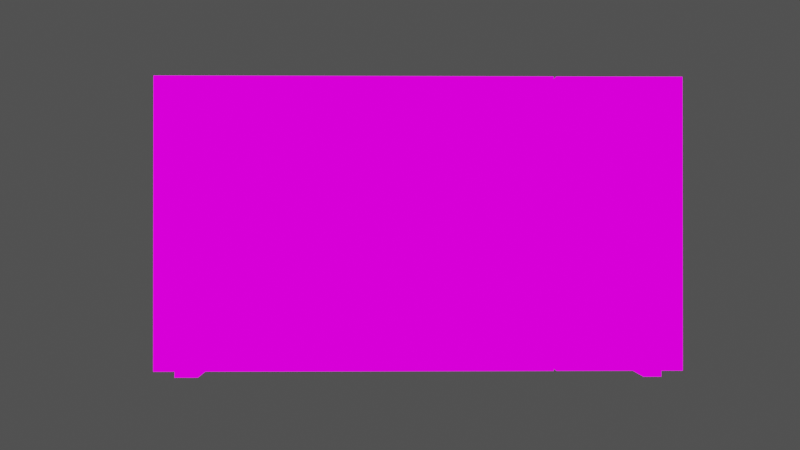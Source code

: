 # Source: microwave_cell.blend  (saved by Blender 2.90.8; exported with 4.5.12 LTS)
import bpy
from mathutils import Matrix  # noqa: F401  (used for matrix-valued properties, if any)

bpy.ops.wm.read_factory_settings(use_empty=True)
scene = bpy.context.scene
scene.name = 'Scene'

# ---- collections
col_collection = bpy.data.collections.new('Collection'); scene.collection.children.link(col_collection)

# ---- images (referenced by path relative to the original .blend; pixels are not part of the script)
import os
ASSET_DIR = os.environ.get("B2B_ASSET_DIR", "")  # directory of the original .blend (textures are referenced by path, not embedded)
HERE = os.path.dirname(os.path.abspath(__file__))  # packed textures are extracted next to this script under _unpacked/

def load_image(name, relpath, width, height, colorspace="sRGB"):
    """Load a texture the original file referenced (path relative to the .blend, or extracted next to this script)."""
    p = next((c for c in (os.path.join(HERE, relpath), os.path.join(ASSET_DIR, relpath)) if relpath and os.path.exists(c)), "")
    if p:
        img = bpy.data.images.load(p, check_existing=True)
        img.name = name
    else:  # same state as the original file: an image datablock whose file is absent (Cycles renders it pink)
        img = bpy.data.images.new(name, width, height)
        img.source = "FILE"
        img.filepath = "//" + (relpath or name)
    img.colorspace_settings.name = colorspace
    return img
img_cokelat_jpg_001 = load_image('cokelat.jpg.001', 'cokelat.jpg', 1024, 1024, 'sRGB')
img_kaca_jpg = load_image('kaca.jpg', 'kaca.jpg', 1024, 1024, 'sRGB')
img_coeklat_abu_jpg_001 = load_image('coeklat abu.jpg.001', 'coeklat abu.jpg', 1024, 1024, 'sRGB')

# ---- materials (node trees are filled in below, after node groups)
mat_material = bpy.data.materials.new('Material')
mat_material.alpha_threshold = 0.0
mat_material.use_transparent_shadow = False
mat_material.line_color = (0.0, 0.0, 0.0, 1.0)
mat_material_001 = bpy.data.materials.new('Material.001')
mat_material_001.use_transparent_shadow = False
mat_material_002 = bpy.data.materials.new('Material.002')
mat_material_002.use_transparent_shadow = False

# ---- material node trees
mat_material.use_nodes = True; mat_material.node_tree.nodes.clear()
_N = mat_material.node_tree.nodes; _L = mat_material.node_tree.links
n0 = _N.new('ShaderNodeBsdfPrincipled'); n0.name = 'Principled BSDF'; n0.location = (52, 324)
n0.distribution = 'GGX'
n0.subsurface_method = 'BURLEY'
n0.inputs[0].default_value = (0.1878, 0.1248, 0.09306, 1.0)
n0.inputs[2].default_value = 0.4
n0.inputs[3].default_value = 1.45
n0.inputs[27].default_value = (0.0, 0.0, 0.0, 1.0)
n0.inputs[28].default_value = 1.0
n1 = _N.new('ShaderNodeBsdfDiffuse'); n1.name = 'Diffuse BSDF'; n1.location = (364, 358)
n2 = _N.new('ShaderNodeMix'); n2.name = 'Mix.001'; n2.location = (1189, 470)
n2.data_type = 'RGBA'
n2.blend_type = 'ADD'
n2.inputs[0].default_value = 0.3067
n3 = _N.new('ShaderNodeOutputMaterial'); n3.name = 'Material Output'; n3.location = (1400, 329)
n4 = _N.new('ShaderNodeShaderToRGB'); n4.name = 'Shader to RGB'; n4.location = (554, 295)
n5 = _N.new('ShaderNodeValToRGB'); n5.name = 'ColorRamp'; n5.location = (750, 283)
n5.color_ramp.interpolation = 'CONSTANT'
while len(n5.color_ramp.elements) > 1: n5.color_ramp.elements.remove(n5.color_ramp.elements[-1])
n5.color_ramp.elements[0].position = 0.0; n5.color_ramp.elements[0].color = (0.09734, 0.09734, 0.09734, 1.0)
_e = n5.color_ramp.elements.new(0.1304); _e.color = (1.0, 1.0, 1.0, 1.0)
n6 = _N.new('ShaderNodeShaderToRGB'); n6.name = 'Shader to RGB.001'; n6.location = (681, -7)
n7 = _N.new('ShaderNodeMix'); n7.name = 'Mix'; n7.location = (958, 567)
n7.data_type = 'RGBA'
n7.blend_type = 'MULTIPLY'
n7.inputs[0].default_value = 0.4
n8 = _N.new('ShaderNodeBsdfAnisotropic'); n8.name = 'Glossy BSDF'; n8.location = (445, 69)
n8.distribution = 'GGX'
n8.inputs[0].default_value = (0.02369, 0.02369, 0.02369, 1.0)
n9 = _N.new('ShaderNodeValToRGB'); n9.name = 'ColorRamp.001'; n9.location = (877, -19)
n9.color_ramp.interpolation = 'CONSTANT'
while len(n9.color_ramp.elements) > 1: n9.color_ramp.elements.remove(n9.color_ramp.elements[-1])
n9.color_ramp.elements[0].position = 0.0; n9.color_ramp.elements[0].color = (0.0, 0.0, 0.0, 1.0)
_e = n9.color_ramp.elements.new(0.9891); _e.color = (1.0, 1.0, 1.0, 1.0)
n10 = _N.new('ShaderNodeTexImage'); n10.name = 'Image Texture'; n10.location = (566, 604)
n10.width = 222
n10.image = img_cokelat_jpg_001
_L.new(n10.outputs[0], n7.inputs[6])
_L.new(n7.outputs[2], n2.inputs[6])
_L.new(n1.outputs[0], n4.inputs[0])
_L.new(n4.outputs[0], n5.inputs[0])
_L.new(n2.outputs[2], n3.inputs[0])
_L.new(n5.outputs[0], n7.inputs[7])
_L.new(n6.outputs[0], n9.inputs[0])
_L.new(n8.outputs[0], n6.inputs[0])
_L.new(n9.outputs[0], n2.inputs[7])
n3.is_active_output = True
mat_material_001.use_nodes = True; mat_material_001.node_tree.nodes.clear()
_N = mat_material_001.node_tree.nodes; _L = mat_material_001.node_tree.links
n0 = _N.new('ShaderNodeBsdfPrincipled'); n0.name = 'Principled BSDF'; n0.location = (10, 300)
n0.distribution = 'GGX'
n0.subsurface_method = 'BURLEY'
n0.inputs[0].default_value = (0.2101, 0.6508, 0.8, 1.0)
n0.inputs[3].default_value = 1.45
n0.inputs[27].default_value = (0.0, 0.0, 0.0, 1.0)
n0.inputs[28].default_value = 1.0
n1 = _N.new('ShaderNodeBsdfDiffuse'); n1.name = 'Diffuse BSDF'; n1.location = (364, 358)
n2 = _N.new('ShaderNodeMix'); n2.name = 'Mix.001'; n2.location = (1189, 470)
n2.data_type = 'RGBA'
n2.blend_type = 'ADD'
n2.inputs[0].default_value = 0.3067
n3 = _N.new('ShaderNodeOutputMaterial'); n3.name = 'Material Output.001'; n3.location = (1400, 329)
n4 = _N.new('ShaderNodeShaderToRGB'); n4.name = 'Shader to RGB'; n4.location = (554, 295)
n5 = _N.new('ShaderNodeValToRGB'); n5.name = 'ColorRamp'; n5.location = (750, 283)
n5.color_ramp.interpolation = 'CONSTANT'
while len(n5.color_ramp.elements) > 1: n5.color_ramp.elements.remove(n5.color_ramp.elements[-1])
n5.color_ramp.elements[0].position = 0.0; n5.color_ramp.elements[0].color = (0.09734, 0.09734, 0.09734, 1.0)
_e = n5.color_ramp.elements.new(0.1304); _e.color = (1.0, 1.0, 1.0, 1.0)
n6 = _N.new('ShaderNodeShaderToRGB'); n6.name = 'Shader to RGB.001'; n6.location = (681, -7)
n7 = _N.new('ShaderNodeMix'); n7.name = 'Mix'; n7.location = (958, 567)
n7.data_type = 'RGBA'
n7.blend_type = 'MULTIPLY'
n7.inputs[0].default_value = 0.4
n8 = _N.new('ShaderNodeBsdfAnisotropic'); n8.name = 'Glossy BSDF'; n8.location = (445, 69)
n8.distribution = 'GGX'
n8.inputs[0].default_value = (0.523, 0.523, 0.523, 1.0)
n9 = _N.new('ShaderNodeValToRGB'); n9.name = 'ColorRamp.001'; n9.location = (877, -19)
n9.color_ramp.interpolation = 'CONSTANT'
while len(n9.color_ramp.elements) > 1: n9.color_ramp.elements.remove(n9.color_ramp.elements[-1])
n9.color_ramp.elements[0].position = 0.0; n9.color_ramp.elements[0].color = (0.0, 0.0, 0.0, 1.0)
_e = n9.color_ramp.elements.new(0.9891); _e.color = (1.0, 1.0, 1.0, 1.0)
n10 = _N.new('ShaderNodeTexImage'); n10.name = 'Image Texture'; n10.location = (566, 604)
n10.width = 222
n10.image = img_kaca_jpg
_L.new(n10.outputs[0], n7.inputs[6])
_L.new(n7.outputs[2], n2.inputs[6])
_L.new(n1.outputs[0], n4.inputs[0])
_L.new(n4.outputs[0], n5.inputs[0])
_L.new(n2.outputs[2], n3.inputs[0])
_L.new(n5.outputs[0], n7.inputs[7])
_L.new(n6.outputs[0], n9.inputs[0])
_L.new(n8.outputs[0], n6.inputs[0])
_L.new(n9.outputs[0], n2.inputs[7])
n3.is_active_output = True
mat_material_002.use_nodes = True; mat_material_002.node_tree.nodes.clear()
_N = mat_material_002.node_tree.nodes; _L = mat_material_002.node_tree.links
n0 = _N.new('ShaderNodeBsdfPrincipled'); n0.name = 'Principled BSDF'; n0.location = (10, 300)
n0.distribution = 'GGX'
n0.subsurface_method = 'BURLEY'
n0.inputs[0].default_value = (0.2747, 0.2423, 0.2159, 1.0)
n0.inputs[3].default_value = 1.45
n0.inputs[27].default_value = (0.0, 0.0, 0.0, 1.0)
n0.inputs[28].default_value = 1.0
n1 = _N.new('ShaderNodeBsdfDiffuse'); n1.name = 'Diffuse BSDF'; n1.location = (474, 409)
n2 = _N.new('ShaderNodeMix'); n2.name = 'Mix.001'; n2.location = (1298, 521)
n2.data_type = 'RGBA'
n2.blend_type = 'ADD'
n2.inputs[0].default_value = 0.3067
n3 = _N.new('ShaderNodeShaderToRGB'); n3.name = 'Shader to RGB'; n3.location = (663, 345)
n4 = _N.new('ShaderNodeValToRGB'); n4.name = 'ColorRamp'; n4.location = (860, 334)
n4.color_ramp.interpolation = 'CONSTANT'
while len(n4.color_ramp.elements) > 1: n4.color_ramp.elements.remove(n4.color_ramp.elements[-1])
n4.color_ramp.elements[0].position = 0.0; n4.color_ramp.elements[0].color = (0.09734, 0.09734, 0.09734, 1.0)
_e = n4.color_ramp.elements.new(0.1304); _e.color = (1.0, 1.0, 1.0, 1.0)
n5 = _N.new('ShaderNodeShaderToRGB'); n5.name = 'Shader to RGB.001'; n5.location = (790, 44)
n6 = _N.new('ShaderNodeMix'); n6.name = 'Mix'; n6.location = (1068, 617)
n6.data_type = 'RGBA'
n6.blend_type = 'MULTIPLY'
n6.inputs[0].default_value = 0.4
n7 = _N.new('ShaderNodeBsdfAnisotropic'); n7.name = 'Glossy BSDF'; n7.location = (555, 119)
n7.distribution = 'GGX'
n7.inputs[0].default_value = (0.02369, 0.02369, 0.02369, 1.0)
n8 = _N.new('ShaderNodeValToRGB'); n8.name = 'ColorRamp.001'; n8.location = (987, 32)
n8.color_ramp.interpolation = 'CONSTANT'
while len(n8.color_ramp.elements) > 1: n8.color_ramp.elements.remove(n8.color_ramp.elements[-1])
n8.color_ramp.elements[0].position = 0.0; n8.color_ramp.elements[0].color = (0.0, 0.0, 0.0, 1.0)
_e = n8.color_ramp.elements.new(0.9891); _e.color = (1.0, 1.0, 1.0, 1.0)
n9 = _N.new('ShaderNodeTexImage'); n9.name = 'Image Texture'; n9.location = (675, 655)
n9.width = 222
n9.image = img_coeklat_abu_jpg_001
n10 = _N.new('ShaderNodeOutputMaterial'); n10.name = 'Material Output'; n10.location = (300, 300)
n11 = _N.new('ShaderNodeOutputMaterial'); n11.name = 'Material Output.001'; n11.location = (1509, 380)
_L.new(n0.outputs[0], n10.inputs[0])
_L.new(n9.outputs[0], n6.inputs[6])
_L.new(n6.outputs[2], n2.inputs[6])
_L.new(n1.outputs[0], n3.inputs[0])
_L.new(n3.outputs[0], n4.inputs[0])
_L.new(n2.outputs[2], n11.inputs[0])
_L.new(n4.outputs[0], n6.inputs[7])
_L.new(n5.outputs[0], n8.inputs[0])
_L.new(n7.outputs[0], n5.inputs[0])
_L.new(n8.outputs[0], n2.inputs[7])
n11.is_active_output = True

# ---- world
world_world = bpy.data.worlds.new('World'); scene.world = world_world
world_world.use_nodes = True; world_world.node_tree.nodes.clear()
_N = world_world.node_tree.nodes; _L = world_world.node_tree.links
n0 = _N.new('ShaderNodeOutputWorld'); n0.name = 'World Output'; n0.location = (300, 300)
n1 = _N.new('ShaderNodeBackground'); n1.name = 'Background'; n1.location = (10, 300)
n1.inputs[0].default_value = (0.05088, 0.05088, 0.05088, 1.0)
_L.new(n1.outputs[0], n0.inputs[0])
n0.is_active_output = True
world_world.color = (0.05088, 0.05088, 0.05088)
world_world.use_sun_shadow = False
world_world.sun_shadow_jitter_overblur = 0.0

# ---- cameras
cam_camera = bpy.data.cameras.new('Camera')
cam_camera.clip_end = 100.0
cam_camera.ortho_scale = 7.314

# ---- lights
light_light = bpy.data.lights.new('Light', 'POINT')
light_light.transmission_factor = 0.0
light_light.energy = 1000.0
light_light.shadow_soft_size = 0.1
light_light.shadow_maximum_resolution = 0.006
light_light.use_absolute_resolution = True

# ---- meshes
me_cube = bpy.data.meshes.new('Cube')
me_cube.from_pydata([(1.34, 1.0, 1.0), (1.34, 1.0, -1.0), (1.34, -1.0, 1.0), (1.34, -1.0, -1.0), (-1.0, 1.0, 1.0), (-1.0, 1.0, -1.0), (-1.0, -1.0, 1.0), (-1.0, -1.0, -1.0), (1.34, 1.0, 0.7749), (-1.0, -1.0, 0.7749), (1.34, -1.0, 0.7749), (-1.0, 1.0, 0.7749), (1.34, 1.0, -0.7749), (1.34, -1.0, -0.7749), (-1.0, 1.0, -0.7749), (-1.0, -1.0, -0.7749), (-0.8305, 1.0, -1.0), (-0.8305, -1.0, 1.0), (-0.8305, -1.0, -1.0), (-0.8305, 1.0, 1.0), (-0.8305, 1.0, 0.7749), (-0.8305, -1.0, 0.7749), (-0.8305, -1.0, -0.7749), (-0.8305, 1.0, -0.7749), (0.6673, -1.0, -1.0), (0.6673, 1.0, 1.0), (0.6673, 1.0, 0.7749), (0.6673, 1.0, -0.7749), (0.6673, 1.0, -1.0), (0.6673, -1.0, 1.0), (0.6673, -1.0, 0.7749), (0.6673, -1.0, -0.7749), (0.6673, 0.8397, 0.7749), (-0.8305, 0.8397, 0.7749), (0.6673, 0.8397, -0.7749), (-0.8305, 0.8397, -0.7749), (0.7786, -1.0, -1.0), (0.7786, 1.0, 1.0), (0.7786, 1.0, 0.7749), (0.7786, 1.0, -0.7749), (0.7786, 1.0, -1.0), (0.7786, -1.0, 1.0), (0.7786, -1.0, 0.7749), (0.7786, -1.0, -0.7749), (1.34, -1.265, -0.7749), (1.34, -1.265, -1.0), (0.7786, -1.265, -1.0), (1.34, -1.265, 1.0), (1.34, -1.265, 0.7749), (0.7786, -1.265, 1.0), (0.7786, -1.265, 0.7749), (0.7786, -1.265, -0.7749), (1.285, -1.0, -1.0), (1.285, 1.0, 1.0), (1.285, 1.0, 0.7749), (1.285, 1.0, -0.7749), (1.285, 1.0, -1.0), (1.285, -1.0, 1.0), (1.285, -1.265, -1.0), (1.285, -1.265, 1.0), (1.285, -1.265, 0.7749), (1.285, -1.265, -0.7749), (1.203, 1.0, -1.0), (1.203, -1.0, 1.0), (1.203, -1.265, 1.0), (1.203, -1.265, 0.7749), (1.203, -1.265, -0.7749), (1.203, -1.0, -1.0), (1.203, 1.0, 1.0), (1.203, 1.0, 0.7749), (1.203, 1.0, -0.7749), (1.203, -1.265, -1.0), (-0.9364, 1.0, -1.0), (-0.9364, -1.0, 1.0), (-0.9364, -1.0, 0.7749), (-0.9364, -1.0, -0.7749), (-0.9364, -1.0, -1.0), (-0.9364, 1.0, 1.0), (-0.9364, 1.0, 0.7749), (-0.9364, 1.0, -0.7749), (-0.9364, -1.0, -1.073), (-0.8305, -1.0, -1.073), (-0.8305, 1.0, -1.073), (1.203, -1.0, -1.073), (1.285, -1.0, -1.073), (1.285, 1.0, -1.073), (1.203, 1.0, -1.073), (-0.9364, 1.0, -1.073)], [], [(77, 4, 6, 73), (74, 73, 6, 9), (9, 6, 4, 11), (56, 1, 3, 52), (8, 0, 2, 10), (54, 53, 0, 8), (55, 54, 8, 12), (12, 8, 10, 13), (15, 9, 11, 14), (75, 74, 9, 15), (76, 75, 15, 7), (7, 15, 14, 5), (1, 12, 13, 3), (56, 55, 12, 1), (72, 79, 23, 16), (24, 31, 22, 18), (21, 22, 35, 33), (79, 78, 20, 23), (78, 77, 19, 20), (62, 56, 85, 86), (30, 29, 17, 21), (25, 19, 17, 29), (37, 25, 29, 41), (42, 41, 29, 30), (43, 42, 30, 31), (36, 43, 31, 24), (16, 23, 27, 28), (23, 20, 26, 27), (20, 19, 25, 26), (16, 28, 24, 18), (34, 32, 33, 35), (22, 31, 34, 35), (31, 30, 32, 34), (30, 21, 33, 32), (13, 10, 48, 44), (43, 36, 46, 51), (41, 42, 50, 49), (68, 37, 41, 63), (28, 27, 39, 40), (27, 26, 38, 39), (26, 25, 37, 38), (28, 40, 36, 24), (71, 66, 51, 46), (66, 65, 50, 51), (65, 64, 49, 50), (52, 3, 45, 58), (3, 13, 44, 45), (42, 43, 51, 50), (63, 41, 49, 64), (10, 2, 47, 48), (2, 57, 59, 47), (67, 52, 58, 71), (48, 47, 59, 60), (44, 48, 60, 61), (45, 44, 61, 58), (0, 53, 57, 2), (62, 70, 55, 56), (70, 69, 54, 55), (69, 68, 53, 54), (52, 67, 83, 84), (40, 62, 67, 36), (38, 37, 68, 69), (39, 38, 69, 70), (40, 39, 70, 62), (36, 67, 71, 46), (57, 63, 64, 59), (60, 59, 64, 65), (61, 60, 65, 66), (58, 61, 66, 71), (53, 68, 63, 57), (5, 72, 76, 7), (11, 4, 77, 78), (14, 11, 78, 79), (5, 14, 79, 72), (18, 22, 75, 76), (22, 21, 74, 75), (21, 17, 73, 74), (19, 77, 73, 17), (87, 82, 81, 80), (86, 85, 84, 83), (72, 16, 82, 87), (18, 76, 80, 81), (16, 18, 81, 82), (67, 62, 86, 83), (56, 52, 84, 85), (76, 72, 87, 80)])
_uv = me_cube.uv_layers.new(name='UVMap')
_uv.uv.foreach_set('vector', [0.8671, 0.5, 0.875, 0.5, 0.875, 0.75, 0.8671, 0.75, 0.5969, 0.9921, 0.625, 0.9921, 0.625, 1.0, 0.5969, 1.0, 0.5969, 0.0, 0.625, 0.0, 0.625, 0.25, 0.5969, 0.25, 0.3682, 0.5, 0.375, 0.5, 0.375, 0.75, 0.3682, 0.75, 0.5969, 0.5, 0.625, 0.5, 0.625, 0.75, 0.5969, 0.75, 0.5969, 0.4932, 0.625, 0.4932, 0.625, 0.5, 0.5969, 0.5, 0.4031, 0.4932, 0.5969, 0.4932, 0.5969, 0.5, 0.4031, 0.5, 0.4031, 0.5, 0.5969, 0.5, 0.5969, 0.75, 0.4031, 0.75, 0.4031, 0.0, 0.5969, 0.0, 0.5969, 0.25, 0.4031, 0.25, 0.4031, 0.9921, 0.5969, 0.9921, 0.5969, 1.0, 0.4031, 1.0, 0.375, 0.9921, 0.4031, 0.9921, 0.4031, 1.0, 0.375, 1.0, 0.375, 0.0, 0.4031, 0.0, 0.4031, 0.25, 0.375, 0.25, 0.375, 0.5, 0.4031, 0.5, 0.4031, 0.75, 0.375, 0.75, 0.375, 0.4932, 0.4031, 0.4932, 0.4031, 0.5, 0.375, 0.5, 0.375, 0.2579, 0.4031, 0.2579, 0.4031, 0.2712, 0.375, 0.2712, 0.375, 0.834, 0.4031, 0.834, 0.4031, 0.9788, 0.375, 0.9788, 0.5969, 0.9788, 0.4031, 0.9788, 0.4031, 0.9788, 0.5969, 0.9788, 0.4031, 0.2579, 0.5969, 0.2579, 0.5969, 0.2712, 0.4031, 0.2712, 0.5969, 0.2579, 0.625, 0.2579, 0.625, 0.2712, 0.5969, 0.2712, 0.375, 0.4829, 0.375, 0.4932, 0.375, 0.4932, 0.375, 0.4829, 0.5969, 0.834, 0.625, 0.834, 0.625, 0.9788, 0.5969, 0.9788, 0.709, 0.5, 0.8538, 0.5, 0.8538, 0.75, 0.709, 0.75, 0.6951, 0.5, 0.709, 0.5, 0.709, 0.75, 0.6951, 0.75, 0.5969, 0.8201, 0.625, 0.8201, 0.625, 0.834, 0.5969, 0.834, 0.4031, 0.8201, 0.5969, 0.8201, 0.5969, 0.834, 0.4031, 0.834, 0.375, 0.8201, 0.4031, 0.8201, 0.4031, 0.834, 0.375, 0.834, 0.375, 0.2712, 0.4031, 0.2712, 0.4031, 0.416, 0.375, 0.416, 0.4031, 0.2712, 0.5969, 0.2712, 0.5969, 0.416, 0.4031, 0.416, 0.5969, 0.2712, 0.625, 0.2712, 0.625, 0.416, 0.5969, 0.416, 0.1462, 0.5, 0.291, 0.5, 0.291, 0.75, 0.1462, 0.75, 0.4031, 0.834, 0.5969, 0.834, 0.5969, 0.9788, 0.4031, 0.9788, 0.4031, 0.9788, 0.4031, 0.834, 0.4031, 0.834, 0.4031, 0.9788, 0.4031, 0.834, 0.5969, 0.834, 0.5969, 0.834, 0.4031, 0.834, 0.5969, 0.834, 0.5969, 0.9788, 0.5969, 0.9788, 0.5969, 0.834, 0.4031, 0.75, 0.5969, 0.75, 0.5969, 0.75, 0.4031, 0.75, 0.4031, 0.8201, 0.375, 0.8201, 0.375, 0.8201, 0.4031, 0.8201, 0.625, 0.8201, 0.5969, 0.8201, 0.5969, 0.8201, 0.625, 0.8201, 0.6421, 0.5, 0.6951, 0.5, 0.6951, 0.75, 0.6421, 0.75, 0.375, 0.416, 0.4031, 0.416, 0.4031, 0.4299, 0.375, 0.4299, 0.4031, 0.416, 0.5969, 0.416, 0.5969, 0.4299, 0.4031, 0.4299, 0.5969, 0.416, 0.625, 0.416, 0.625, 0.4299, 0.5969, 0.4299, 0.291, 0.5, 0.3049, 0.5, 0.3049, 0.75, 0.291, 0.75, 0.375, 0.7671, 0.4031, 0.7671, 0.4031, 0.8201, 0.375, 0.8201, 0.4031, 0.7671, 0.5969, 0.7671, 0.5969, 0.8201, 0.4031, 0.8201, 0.5969, 0.7671, 0.625, 0.7671, 0.625, 0.8201, 0.5969, 0.8201, 0.3682, 0.75, 0.375, 0.75, 0.375, 0.75, 0.3682, 0.75, 0.375, 0.75, 0.4031, 0.75, 0.4031, 0.75, 0.375, 0.75, 0.5969, 0.8201, 0.4031, 0.8201, 0.4031, 0.8201, 0.5969, 0.8201, 0.6421, 0.75, 0.6951, 0.75, 0.6951, 0.75, 0.6421, 0.75, 0.5969, 0.75, 0.625, 0.75, 0.625, 0.75, 0.5969, 0.75, 0.625, 0.75, 0.6318, 0.75, 0.6318, 0.75, 0.625, 0.75, 0.3579, 0.75, 0.3682, 0.75, 0.3682, 0.75, 0.3579, 0.75, 0.5969, 0.75, 0.625, 0.75, 0.625, 0.7568, 0.5969, 0.7568, 0.4031, 0.75, 0.5969, 0.75, 0.5969, 0.7568, 0.4031, 0.7568, 0.375, 0.75, 0.4031, 0.75, 0.4031, 0.7568, 0.375, 0.7568, 0.625, 0.5, 0.6318, 0.5, 0.6318, 0.75, 0.625, 0.75, 0.375, 0.4829, 0.4031, 0.4829, 0.4031, 0.4932, 0.375, 0.4932, 0.4031, 0.4829, 0.5969, 0.4829, 0.5969, 0.4932, 0.4031, 0.4932, 0.5969, 0.4829, 0.625, 0.4829, 0.625, 0.4932, 0.5969, 0.4932, 0.3682, 0.75, 0.3579, 0.75, 0.3579, 0.75, 0.3682, 0.75, 0.3049, 0.5, 0.3579, 0.5, 0.3579, 0.75, 0.3049, 0.75, 0.5969, 0.4299, 0.625, 0.4299, 0.625, 0.4829, 0.5969, 0.4829, 0.4031, 0.4299, 0.5969, 0.4299, 0.5969, 0.4829, 0.4031, 0.4829, 0.375, 0.4299, 0.4031, 0.4299, 0.4031, 0.4829, 0.375, 0.4829, 0.3049, 0.75, 0.3579, 0.75, 0.3579, 0.75, 0.3049, 0.75, 0.6318, 0.75, 0.6421, 0.75, 0.6421, 0.75, 0.6318, 0.75, 0.5969, 0.7568, 0.625, 0.7568, 0.625, 0.7671, 0.5969, 0.7671, 0.4031, 0.7568, 0.5969, 0.7568, 0.5969, 0.7671, 0.4031, 0.7671, 0.375, 0.7568, 0.4031, 0.7568, 0.4031, 0.7671, 0.375, 0.7671, 0.6318, 0.5, 0.6421, 0.5, 0.6421, 0.75, 0.6318, 0.75, 0.125, 0.5, 0.1329, 0.5, 0.1329, 0.75, 0.125, 0.75, 0.5969, 0.25, 0.625, 0.25, 0.625, 0.2579, 0.5969, 0.2579, 0.4031, 0.25, 0.5969, 0.25, 0.5969, 0.2579, 0.4031, 0.2579, 0.375, 0.25, 0.4031, 0.25, 0.4031, 0.2579, 0.375, 0.2579, 0.375, 0.9788, 0.4031, 0.9788, 0.4031, 0.9921, 0.375, 0.9921, 0.4031, 0.9788, 0.5969, 0.9788, 0.5969, 0.9921, 0.4031, 0.9921, 0.5969, 0.9788, 0.625, 0.9788, 0.625, 0.9921, 0.5969, 0.9921, 0.8538, 0.5, 0.8671, 0.5, 0.8671, 0.75, 0.8538, 0.75, 0.1329, 0.5, 0.1462, 0.5, 0.1462, 0.75, 0.1329, 0.75, 0.3579, 0.5, 0.3682, 0.5, 0.3682, 0.75, 0.3579, 0.75, 0.375, 0.2579, 0.375, 0.2712, 0.375, 0.2712, 0.375, 0.2579, 0.375, 0.9788, 0.375, 0.9921, 0.375, 0.9921, 0.375, 0.9788, 0.1462, 0.5, 0.1462, 0.75, 0.1462, 0.75, 0.1462, 0.5, 0.3579, 0.75, 0.3579, 0.5, 0.3579, 0.5, 0.3579, 0.75, 0.3682, 0.5, 0.3682, 0.75, 0.3682, 0.75, 0.3682, 0.5, 0.1329, 0.75, 0.1329, 0.5, 0.1329, 0.5, 0.1329, 0.75])
me_cube.materials.append(mat_material)
me_cube.use_remesh_preserve_volume = False
me_cube.use_remesh_preserve_attributes = False
me_cube.use_mirror_vertex_groups = False
me_cube.update()
me_cube_001 = bpy.data.meshes.new('Cube.001')
me_cube_001.from_pydata([(0.7664, 1.0, 1.0), (0.7664, 1.0, -1.0), (0.7664, -1.0, 1.0), (0.7664, -1.0, -1.0), (-1.0, 1.0, 1.0), (-1.0, 1.0, -1.0), (-1.0, -1.0, 1.0), (-1.0, -1.0, -1.0), (0.7664, 1.0, 0.7749), (-1.0, -1.0, 0.7749), (0.7664, -1.0, 0.7749), (-1.0, 1.0, 0.7749), (0.7664, 1.0, -0.7749), (0.7664, -1.0, -0.7749), (-1.0, 1.0, -0.7749), (-1.0, -1.0, -0.7749), (-0.8305, 1.0, -1.0), (-0.8305, -1.0, 1.0), (-0.8305, -1.0, -1.0), (-0.8305, 1.0, 1.0), (-0.8305, 1.0, 0.7749), (-0.8305, -1.0, 0.7749), (-0.8305, -1.0, -0.7749), (-0.8305, 1.0, -0.7749), (0.6673, -1.0, -1.0), (0.6673, 1.0, 1.0), (0.6673, 1.0, 0.7749), (0.6673, 1.0, -0.7749), (0.6673, 1.0, -1.0), (0.6673, -1.0, 1.0), (0.6673, -1.0, 0.7749), (0.6673, -1.0, -0.7749), (0.6673, -0.1185, 0.7749), (-0.8305, -0.1185, 0.7749), (0.6673, -0.1185, -0.7749), (-0.8305, -0.1185, -0.7749), (-0.8305, 0.2654, 0.7749), (-0.8305, 0.2654, -0.7749), (0.6673, 0.2654, 0.7749), (0.6673, 0.2654, -0.7749)], [], [(19, 4, 6, 17), (21, 17, 6, 9), (9, 6, 4, 11), (28, 1, 3, 24), (8, 0, 2, 10), (26, 25, 0, 8), (27, 26, 8, 12), (12, 8, 10, 13), (15, 9, 11, 14), (22, 21, 9, 15), (18, 22, 15, 7), (7, 15, 14, 5), (1, 12, 13, 3), (28, 27, 12, 1), (5, 14, 23, 16), (24, 31, 22, 18), (31, 30, 32, 34), (14, 11, 20, 23), (11, 4, 19, 20), (5, 16, 18, 7), (30, 29, 17, 21), (25, 19, 17, 29), (0, 25, 29, 2), (10, 2, 29, 30), (13, 10, 30, 31), (3, 13, 31, 24), (16, 23, 27, 28), (23, 20, 36, 37), (20, 19, 25, 26), (16, 28, 24, 18), (34, 32, 33, 35), (30, 21, 33, 32), (21, 22, 35, 33), (22, 31, 34, 35), (37, 36, 38, 39), (20, 26, 38, 36), (26, 27, 39, 38), (27, 23, 37, 39)])
me_cube_001.polygons.foreach_set('material_index', [0, 0, 0, 0, 0, 0, 0, 0, 0, 0, 0, 0, 0, 0, 0, 0, 0, 0, 0, 0, 0, 0, 0, 0, 0, 0, 0, 0, 0, 0, 1, 0, 0, 0, 0, 0, 0, 0])
_uv = me_cube_001.uv_layers.new(name='UVMap')
_uv.uv.foreach_set('vector', [0.8538, 0.5, 0.875, 0.5, 0.875, 0.75, 0.8538, 0.75, 0.5969, 0.9788, 0.625, 0.9788, 0.625, 1.0, 0.5969, 1.0, 0.5969, 0.0, 0.625, 0.0, 0.625, 0.25, 0.5969, 0.25, 0.291, 0.5, 0.375, 0.5, 0.375, 0.75, 0.291, 0.75, 0.5969, 0.5, 0.625, 0.5, 0.625, 0.75, 0.5969, 0.75, 0.5969, 0.416, 0.625, 0.416, 0.625, 0.5, 0.5969, 0.5, 0.4031, 0.416, 0.5969, 0.416, 0.5969, 0.5, 0.4031, 0.5, 0.4031, 0.5, 0.5969, 0.5, 0.5969, 0.75, 0.4031, 0.75, 0.4031, 0.0, 0.5969, 0.0, 0.5969, 0.25, 0.4031, 0.25, 0.4031, 0.9788, 0.5969, 0.9788, 0.5969, 1.0, 0.4031, 1.0, 0.375, 0.9788, 0.4031, 0.9788, 0.4031, 1.0, 0.375, 1.0, 0.375, 0.0, 0.4031, 0.0, 0.4031, 0.25, 0.375, 0.25, 0.375, 0.5, 0.4031, 0.5, 0.4031, 0.75, 0.375, 0.75, 0.375, 0.416, 0.4031, 0.416, 0.4031, 0.5, 0.375, 0.5, 0.375, 0.25, 0.4031, 0.25, 0.4031, 0.2712, 0.375, 0.2712, 0.375, 0.834, 0.4031, 0.834, 0.4031, 0.9788, 0.375, 0.9788, 0.4031, 0.834, 0.5969, 0.834, 0.5969, 0.834, 0.4031, 0.834, 0.4031, 0.25, 0.5969, 0.25, 0.5969, 0.2712, 0.4031, 0.2712, 0.5969, 0.25, 0.625, 0.25, 0.625, 0.2712, 0.5969, 0.2712, 0.125, 0.5, 0.1462, 0.5, 0.1462, 0.75, 0.125, 0.75, 0.5969, 0.834, 0.625, 0.834, 0.625, 0.9788, 0.5969, 0.9788, 0.709, 0.5, 0.8538, 0.5, 0.8538, 0.75, 0.709, 0.75, 0.625, 0.5, 0.709, 0.5, 0.709, 0.75, 0.625, 0.75, 0.5969, 0.75, 0.625, 0.75, 0.625, 0.834, 0.5969, 0.834, 0.4031, 0.75, 0.5969, 0.75, 0.5969, 0.834, 0.4031, 0.834, 0.375, 0.75, 0.4031, 0.75, 0.4031, 0.834, 0.375, 0.834, 0.375, 0.2712, 0.4031, 0.2712, 0.4031, 0.416, 0.375, 0.416, 0.4031, 0.2712, 0.5969, 0.2712, 0.5969, 0.2712, 0.4031, 0.2712, 0.5969, 0.2712, 0.625, 0.2712, 0.625, 0.416, 0.5969, 0.416, 0.1462, 0.5, 0.291, 0.5, 0.291, 0.75, 0.1462, 0.75, 0.4031, 0.834, 0.5969, 0.834, 0.5969, 0.9788, 0.4031, 0.9788, 0.5969, 0.834, 0.5969, 0.9788, 0.5969, 0.9788, 0.5969, 0.834, 0.5969, 0.9788, 0.4031, 0.9788, 0.4031, 0.9788, 0.5969, 0.9788, 0.4031, 0.9788, 0.4031, 0.834, 0.4031, 0.834, 0.4031, 0.9788, 0.4031, 0.2712, 0.5969, 0.2712, 0.5969, 0.416, 0.4031, 0.416, 0.5969, 0.2712, 0.5969, 0.416, 0.5969, 0.416, 0.5969, 0.2712, 0.5969, 0.416, 0.4031, 0.416, 0.4031, 0.416, 0.5969, 0.416, 0.4031, 0.416, 0.4031, 0.2712, 0.4031, 0.2712, 0.4031, 0.416])
me_cube_001.materials.append(mat_material)
me_cube_001.materials.append(mat_material_001)
me_cube_001.use_remesh_preserve_volume = False
me_cube_001.use_remesh_preserve_attributes = False
me_cube_001.use_mirror_vertex_groups = False
me_cube_001.update()
me_cylinder = bpy.data.meshes.new('Cylinder')
me_cylinder.from_pydata([(0.0, 1.0, -1.0), (0.0, 1.0, 1.0), (0.1951, 0.9808, -1.0), (0.1951, 0.9808, 1.0), (0.3827, 0.9239, -1.0), (0.3827, 0.9239, 1.0), (0.5556, 0.8315, -1.0), (0.5556, 0.8315, 1.0), (0.7071, 0.7071, -1.0), (0.7071, 0.7071, 1.0), (0.8315, 0.5556, -1.0), (0.8315, 0.5556, 1.0), (0.9239, 0.3827, -1.0), (0.9239, 0.3827, 1.0), (0.9808, 0.1951, -1.0), (0.9808, 0.1951, 1.0), (1.0, 7.55e-08, -1.0), (1.0, 7.55e-08, 1.0), (0.9808, -0.1951, -1.0), (0.9808, -0.1951, 1.0), (0.9239, -0.3827, -1.0), (0.9239, -0.3827, 1.0), (0.8315, -0.5556, -1.0), (0.8315, -0.5556, 1.0), (0.7071, -0.7071, -1.0), (0.7071, -0.7071, 1.0), (0.5556, -0.8315, -1.0), (0.5556, -0.8315, 1.0), (0.3827, -0.9239, -1.0), (0.3827, -0.9239, 1.0), (0.1951, -0.9808, -1.0), (0.1951, -0.9808, 1.0), (-3.258e-07, -1.0, -1.0), (-3.258e-07, -1.0, 1.0), (-0.1951, -0.9808, -1.0), (-0.1951, -0.9808, 1.0), (-0.3827, -0.9239, -1.0), (-0.3827, -0.9239, 1.0), (-0.5556, -0.8315, -1.0), (-0.5556, -0.8315, 1.0), (-0.7071, -0.7071, -1.0), (-0.7071, -0.7071, 1.0), (-0.8315, -0.5556, -1.0), (-0.8315, -0.5556, 1.0), (-0.9239, -0.3827, -1.0), (-0.9239, -0.3827, 1.0), (-0.9808, -0.1951, -1.0), (-0.9808, -0.1951, 1.0), (-1.0, 9.656e-07, -1.0), (-1.0, 9.656e-07, 1.0), (-0.9808, 0.1951, -1.0), (-0.9808, 0.1951, 1.0), (-0.9239, 0.3827, -1.0), (-0.9239, 0.3827, 1.0), (-0.8315, 0.5556, -1.0), (-0.8315, 0.5556, 1.0), (-0.7071, 0.7071, -1.0), (-0.7071, 0.7071, 1.0), (-0.5556, 0.8315, -1.0), (-0.5556, 0.8315, 1.0), (-0.3827, 0.9239, -1.0), (-0.3827, 0.9239, 1.0), (-0.1951, 0.9808, -1.0), (-0.1951, 0.9808, 1.0), (0.0, 1.0, 0.7797), (0.1951, 0.9808, 0.7797), (0.3827, 0.9239, 0.7797), (0.5556, 0.8315, 0.7797), (0.7071, 0.7071, 0.7797), (0.8315, 0.5556, 0.7797), (0.9239, 0.3827, 0.7797), (0.9808, 0.1951, 0.7797), (1.0, 7.55e-08, 0.7797), (0.9808, -0.1951, 0.7797), (0.9239, -0.3827, 0.7797), (0.8315, -0.5556, 0.7797), (0.7071, -0.7071, 0.7797), (0.5556, -0.8315, 0.7797), (0.3827, -0.9239, 0.7797), (0.1951, -0.9808, 0.7797), (-3.258e-07, -1.0, 0.7797), (-0.1951, -0.9808, 0.7797), (-0.3827, -0.9239, 0.7797), (-0.5556, -0.8315, 0.7797), (-0.7071, -0.7071, 0.7797), (-0.8315, -0.5556, 0.7797), (-0.9239, -0.3827, 0.7797), (-0.9808, -0.1951, 0.7797), (-1.0, 9.656e-07, 0.7797), (-0.9808, 0.1951, 0.7797), (-0.9239, 0.3827, 0.7797), (-0.8315, 0.5556, 0.7797), (-0.7071, 0.7071, 0.7797), (-0.5556, 0.8315, 0.7797), (-0.3827, 0.9239, 0.7797), (-0.1951, 0.9808, 0.7797), (0.1951, 0.9808, -0.7482), (0.3827, 0.9239, -0.7482), (0.5556, 0.8315, -0.7482), (0.7071, 0.7071, -0.7482), (0.8315, 0.5556, -0.7482), (0.9239, 0.3827, -0.7482), (0.9808, 0.1951, -0.7482), (1.0, 7.55e-08, -0.7482), (0.9808, -0.1951, -0.7482), (0.9239, -0.3827, -0.7482), (0.8315, -0.5556, -0.7482), (0.7071, -0.7071, -0.7482), (0.5556, -0.8315, -0.7482), (0.3827, -0.9239, -0.7482), (0.1951, -0.9808, -0.7482), (-3.258e-07, -1.0, -0.7482), (-0.1951, -0.9808, -0.7482), (-0.3827, -0.9239, -0.7482), (-0.5556, -0.8315, -0.7482), (-0.7071, -0.7071, -0.7482), (-0.8315, -0.5556, -0.7482), (-0.9239, -0.3827, -0.7482), (-0.9808, -0.1951, -0.7482), (-1.0, 9.656e-07, -0.7482), (-0.9808, 0.1951, -0.7482), (-0.9239, 0.3827, -0.7482), (-0.8315, 0.5556, -0.7482), (-0.7071, 0.7071, -0.7482), (-0.5556, 0.8315, -0.7482), (-0.3827, 0.9239, -0.7482), (-0.1951, 0.9808, -0.7482), (0.0, 1.0, -0.7482)], [], [(64, 1, 3, 65), (65, 3, 5, 66), (66, 5, 7, 67), (67, 7, 9, 68), (68, 9, 11, 69), (69, 11, 13, 70), (70, 13, 15, 71), (71, 15, 17, 72), (72, 17, 19, 73), (73, 19, 21, 74), (74, 21, 23, 75), (75, 23, 25, 76), (76, 25, 27, 77), (77, 27, 29, 78), (78, 29, 31, 79), (79, 31, 33, 80), (80, 33, 35, 81), (81, 35, 37, 82), (82, 37, 39, 83), (83, 39, 41, 84), (84, 41, 43, 85), (85, 43, 45, 86), (86, 45, 47, 87), (87, 47, 49, 88), (88, 49, 51, 89), (89, 51, 53, 90), (90, 53, 55, 91), (91, 55, 57, 92), (92, 57, 59, 93), (93, 59, 61, 94), (3, 1, 63, 61, 59, 57, 55, 53, 51, 49, 47, 45, 43, 41, 39, 37, 35, 33, 31, 29, 27, 25, 23, 21, 19, 17, 15, 13, 11, 9, 7, 5), (94, 61, 63, 95), (95, 63, 1, 64), (0, 2, 4, 6, 8, 10, 12, 14, 16, 18, 20, 22, 24, 26, 28, 30, 32, 34, 36, 38, 40, 42, 44, 46, 48, 50, 52, 54, 56, 58, 60, 62), (126, 95, 64, 127), (125, 94, 95, 126), (124, 93, 94, 125), (123, 92, 93, 124), (122, 91, 92, 123), (121, 90, 91, 122), (120, 89, 90, 121), (119, 88, 89, 120), (118, 87, 88, 119), (117, 86, 87, 118), (116, 85, 86, 117), (115, 84, 85, 116), (114, 83, 84, 115), (113, 82, 83, 114), (112, 81, 82, 113), (111, 80, 81, 112), (110, 79, 80, 111), (109, 78, 79, 110), (108, 77, 78, 109), (107, 76, 77, 108), (106, 75, 76, 107), (105, 74, 75, 106), (104, 73, 74, 105), (103, 72, 73, 104), (102, 71, 72, 103), (101, 70, 71, 102), (100, 69, 70, 101), (99, 68, 69, 100), (98, 67, 68, 99), (97, 66, 67, 98), (96, 65, 66, 97), (127, 64, 65, 96), (0, 127, 96, 2), (2, 96, 97, 4), (4, 97, 98, 6), (6, 98, 99, 8), (8, 99, 100, 10), (10, 100, 101, 12), (12, 101, 102, 14), (14, 102, 103, 16), (16, 103, 104, 18), (18, 104, 105, 20), (20, 105, 106, 22), (22, 106, 107, 24), (24, 107, 108, 26), (26, 108, 109, 28), (28, 109, 110, 30), (30, 110, 111, 32), (32, 111, 112, 34), (34, 112, 113, 36), (36, 113, 114, 38), (38, 114, 115, 40), (40, 115, 116, 42), (42, 116, 117, 44), (44, 117, 118, 46), (46, 118, 119, 48), (48, 119, 120, 50), (50, 120, 121, 52), (52, 121, 122, 54), (54, 122, 123, 56), (56, 123, 124, 58), (58, 124, 125, 60), (60, 125, 126, 62), (62, 126, 127, 0)])
me_cylinder.polygons.foreach_set('use_smooth', [True] * 98)
_uv = me_cylinder.uv_layers.new(name='UVMap')
_uv.uv.foreach_set('vector', [1.0, 0.9449, 1.0, 1.0, 0.9688, 1.0, 0.9688, 0.9449, 0.9688, 0.9449, 0.9688, 1.0, 0.9375, 1.0, 0.9375, 0.9449, 0.9375, 0.9449, 0.9375, 1.0, 0.9062, 1.0, 0.9062, 0.9449, 0.9062, 0.9449, 0.9062, 1.0, 0.875, 1.0, 0.875, 0.9449, 0.875, 0.9449, 0.875, 1.0, 0.8438, 1.0, 0.8438, 0.9449, 0.8438, 0.9449, 0.8438, 1.0, 0.8125, 1.0, 0.8125, 0.9449, 0.8125, 0.9449, 0.8125, 1.0, 0.7812, 1.0, 0.7813, 0.9449, 0.7813, 0.9449, 0.7812, 1.0, 0.75, 1.0, 0.75, 0.9449, 0.75, 0.9449, 0.75, 1.0, 0.7188, 1.0, 0.7188, 0.9449, 0.7188, 0.9449, 0.7188, 1.0, 0.6875, 1.0, 0.6875, 0.9449, 0.6875, 0.9449, 0.6875, 1.0, 0.6562, 1.0, 0.6562, 0.9449, 0.6562, 0.9449, 0.6562, 1.0, 0.625, 1.0, 0.625, 0.9449, 0.625, 0.9449, 0.625, 1.0, 0.5938, 1.0, 0.5938, 0.9449, 0.5938, 0.9449, 0.5938, 1.0, 0.5625, 1.0, 0.5625, 0.9449, 0.5625, 0.9449, 0.5625, 1.0, 0.5312, 1.0, 0.5312, 0.9449, 0.5312, 0.9449, 0.5312, 1.0, 0.5, 1.0, 0.5, 0.9449, 0.5, 0.9449, 0.5, 1.0, 0.4688, 1.0, 0.4687, 0.9449, 0.4687, 0.9449, 0.4688, 1.0, 0.4375, 1.0, 0.4375, 0.9449, 0.4375, 0.9449, 0.4375, 1.0, 0.4062, 1.0, 0.4062, 0.9449, 0.4062, 0.9449, 0.4062, 1.0, 0.375, 1.0, 0.375, 0.9449, 0.375, 0.9449, 0.375, 1.0, 0.3438, 1.0, 0.3438, 0.9449, 0.3438, 0.9449, 0.3438, 1.0, 0.3125, 1.0, 0.3125, 0.9449, 0.3125, 0.9449, 0.3125, 1.0, 0.2812, 1.0, 0.2812, 0.9449, 0.2812, 0.9449, 0.2812, 1.0, 0.25, 1.0, 0.25, 0.9449, 0.25, 0.9449, 0.25, 1.0, 0.2188, 1.0, 0.2188, 0.9449, 0.2188, 0.9449, 0.2188, 1.0, 0.1875, 1.0, 0.1875, 0.9449, 0.1875, 0.9449, 0.1875, 1.0, 0.1562, 1.0, 0.1562, 0.9449, 0.1562, 0.9449, 0.1562, 1.0, 0.125, 1.0, 0.125, 0.9449, 0.125, 0.9449, 0.125, 1.0, 0.09375, 1.0, 0.09375, 0.9449, 0.09375, 0.9449, 0.09375, 1.0, 0.0625, 1.0, 0.0625, 0.9449, 0.2968, 0.4854, 0.25, 0.49, 0.2032, 0.4854, 0.1582, 0.4717, 0.1167, 0.4496, 0.08029, 0.4197, 0.05045, 0.3833, 0.02827, 0.3418, 0.01461, 0.2968, 0.01, 0.25, 0.01461, 0.2032, 0.02827, 0.1582, 0.05045, 0.1167, 0.08029, 0.08029, 0.1167, 0.05045, 0.1582, 0.02827, 0.2032, 0.01461, 0.25, 0.01, 0.2968, 0.01461, 0.3418, 0.02827, 0.3833, 0.05045, 0.4197, 0.08029, 0.4496, 0.1167, 0.4717, 0.1582, 0.4854, 0.2032, 0.49, 0.25, 0.4854, 0.2968, 0.4717, 0.3418, 0.4496, 0.3833, 0.4197, 0.4197, 0.3833, 0.4496, 0.3418, 0.4717, 0.0625, 0.9449, 0.0625, 1.0, 0.03125, 1.0, 0.03125, 0.9449, 0.03125, 0.9449, 0.03125, 1.0, 0.0, 1.0, 0.0, 0.9449, 0.75, 0.49, 0.7968, 0.4854, 0.8418, 0.4717, 0.8833, 0.4496, 0.9197, 0.4197, 0.9496, 0.3833, 0.9717, 0.3418, 0.9854, 0.2968, 0.99, 0.25, 0.9854, 0.2032, 0.9717, 0.1582, 0.9496, 0.1167, 0.9197, 0.08029, 0.8833, 0.05045, 0.8418, 0.02827, 0.7968, 0.01461, 0.75, 0.01, 0.7032, 0.01461, 0.6582, 0.02827, 0.6167, 0.05045, 0.5803, 0.08029, 0.5504, 0.1167, 0.5283, 0.1582, 0.5146, 0.2032, 0.51, 0.25, 0.5146, 0.2968, 0.5283, 0.3418, 0.5504, 0.3833, 0.5803, 0.4197, 0.6167, 0.4496, 0.6582, 0.4717, 0.7032, 0.4854, 0.03125, 0.563, 0.03125, 0.9449, 0.0, 0.9449, 0.0, 0.563, 0.0625, 0.563, 0.0625, 0.9449, 0.03125, 0.9449, 0.03125, 0.563, 0.09375, 0.563, 0.09375, 0.9449, 0.0625, 0.9449, 0.0625, 0.563, 0.125, 0.563, 0.125, 0.9449, 0.09375, 0.9449, 0.09375, 0.563, 0.1562, 0.563, 0.1562, 0.9449, 0.125, 0.9449, 0.125, 0.563, 0.1875, 0.563, 0.1875, 0.9449, 0.1562, 0.9449, 0.1562, 0.563, 0.2188, 0.563, 0.2188, 0.9449, 0.1875, 0.9449, 0.1875, 0.563, 0.25, 0.563, 0.25, 0.9449, 0.2188, 0.9449, 0.2188, 0.563, 0.2812, 0.563, 0.2812, 0.9449, 0.25, 0.9449, 0.25, 0.563, 0.3125, 0.563, 0.3125, 0.9449, 0.2812, 0.9449, 0.2812, 0.563, 0.3438, 0.563, 0.3438, 0.9449, 0.3125, 0.9449, 0.3125, 0.563, 0.375, 0.563, 0.375, 0.9449, 0.3438, 0.9449, 0.3438, 0.563, 0.4062, 0.563, 0.4062, 0.9449, 0.375, 0.9449, 0.375, 0.563, 0.4375, 0.563, 0.4375, 0.9449, 0.4062, 0.9449, 0.4062, 0.563, 0.4688, 0.563, 0.4687, 0.9449, 0.4375, 0.9449, 0.4375, 0.563, 0.5, 0.563, 0.5, 0.9449, 0.4687, 0.9449, 0.4688, 0.563, 0.5312, 0.563, 0.5312, 0.9449, 0.5, 0.9449, 0.5, 0.563, 0.5625, 0.563, 0.5625, 0.9449, 0.5312, 0.9449, 0.5312, 0.563, 0.5938, 0.563, 0.5938, 0.9449, 0.5625, 0.9449, 0.5625, 0.563, 0.625, 0.563, 0.625, 0.9449, 0.5938, 0.9449, 0.5938, 0.563, 0.6562, 0.563, 0.6562, 0.9449, 0.625, 0.9449, 0.625, 0.563, 0.6875, 0.563, 0.6875, 0.9449, 0.6562, 0.9449, 0.6562, 0.563, 0.7188, 0.563, 0.7188, 0.9449, 0.6875, 0.9449, 0.6875, 0.563, 0.75, 0.563, 0.75, 0.9449, 0.7188, 0.9449, 0.7188, 0.563, 0.7812, 0.563, 0.7813, 0.9449, 0.75, 0.9449, 0.75, 0.563, 0.8125, 0.563, 0.8125, 0.9449, 0.7813, 0.9449, 0.7812, 0.563, 0.8438, 0.563, 0.8438, 0.9449, 0.8125, 0.9449, 0.8125, 0.563, 0.875, 0.563, 0.875, 0.9449, 0.8438, 0.9449, 0.8438, 0.563, 0.9062, 0.563, 0.9062, 0.9449, 0.875, 0.9449, 0.875, 0.563, 0.9375, 0.563, 0.9375, 0.9449, 0.9062, 0.9449, 0.9062, 0.563, 0.9688, 0.563, 0.9688, 0.9449, 0.9375, 0.9449, 0.9375, 0.563, 1.0, 0.563, 1.0, 0.9449, 0.9688, 0.9449, 0.9688, 0.563, 1.0, 0.5, 1.0, 0.563, 0.9688, 0.563, 0.9688, 0.5, 0.9688, 0.5, 0.9688, 0.563, 0.9375, 0.563, 0.9375, 0.5, 0.9375, 0.5, 0.9375, 0.563, 0.9062, 0.563, 0.9062, 0.5, 0.9062, 0.5, 0.9062, 0.563, 0.875, 0.563, 0.875, 0.5, 0.875, 0.5, 0.875, 0.563, 0.8438, 0.563, 0.8438, 0.5, 0.8438, 0.5, 0.8438, 0.563, 0.8125, 0.563, 0.8125, 0.5, 0.8125, 0.5, 0.8125, 0.563, 0.7812, 0.563, 0.7812, 0.5, 0.7812, 0.5, 0.7812, 0.563, 0.75, 0.563, 0.75, 0.5, 0.75, 0.5, 0.75, 0.563, 0.7188, 0.563, 0.7188, 0.5, 0.7188, 0.5, 0.7188, 0.563, 0.6875, 0.563, 0.6875, 0.5, 0.6875, 0.5, 0.6875, 0.563, 0.6562, 0.563, 0.6562, 0.5, 0.6562, 0.5, 0.6562, 0.563, 0.625, 0.563, 0.625, 0.5, 0.625, 0.5, 0.625, 0.563, 0.5938, 0.563, 0.5938, 0.5, 0.5938, 0.5, 0.5938, 0.563, 0.5625, 0.563, 0.5625, 0.5, 0.5625, 0.5, 0.5625, 0.563, 0.5312, 0.563, 0.5312, 0.5, 0.5312, 0.5, 0.5312, 0.563, 0.5, 0.563, 0.5, 0.5, 0.5, 0.5, 0.5, 0.563, 0.4688, 0.563, 0.4688, 0.5, 0.4688, 0.5, 0.4688, 0.563, 0.4375, 0.563, 0.4375, 0.5, 0.4375, 0.5, 0.4375, 0.563, 0.4062, 0.563, 0.4062, 0.5, 0.4062, 0.5, 0.4062, 0.563, 0.375, 0.563, 0.375, 0.5, 0.375, 0.5, 0.375, 0.563, 0.3438, 0.563, 0.3438, 0.5, 0.3438, 0.5, 0.3438, 0.563, 0.3125, 0.563, 0.3125, 0.5, 0.3125, 0.5, 0.3125, 0.563, 0.2812, 0.563, 0.2812, 0.5, 0.2812, 0.5, 0.2812, 0.563, 0.25, 0.563, 0.25, 0.5, 0.25, 0.5, 0.25, 0.563, 0.2188, 0.563, 0.2188, 0.5, 0.2188, 0.5, 0.2188, 0.563, 0.1875, 0.563, 0.1875, 0.5, 0.1875, 0.5, 0.1875, 0.563, 0.1562, 0.563, 0.1562, 0.5, 0.1562, 0.5, 0.1562, 0.563, 0.125, 0.563, 0.125, 0.5, 0.125, 0.5, 0.125, 0.563, 0.09375, 0.563, 0.09375, 0.5, 0.09375, 0.5, 0.09375, 0.563, 0.0625, 0.563, 0.0625, 0.5, 0.0625, 0.5, 0.0625, 0.563, 0.03125, 0.563, 0.03125, 0.5, 0.03125, 0.5, 0.03125, 0.563, 0.0, 0.563, 0.0, 0.5])
me_cylinder.materials.append(mat_material_002)
me_cylinder.use_remesh_fix_poles = True
me_cylinder.use_remesh_preserve_attributes = False
me_cylinder.use_mirror_vertex_groups = False
me_cylinder.update()
me_cylinder_001 = bpy.data.meshes.new('Cylinder.001')
me_cylinder_001.from_pydata([(0.0, 1.0, -1.0), (0.0, 1.0, 1.0), (0.1951, 0.9808, -1.0), (0.1951, 0.9808, 1.0), (0.3827, 0.9239, -1.0), (0.3827, 0.9239, 1.0), (0.5556, 0.8315, -1.0), (0.5556, 0.8315, 1.0), (0.7071, 0.7071, -1.0), (0.7071, 0.7071, 1.0), (0.8315, 0.5556, -1.0), (0.8315, 0.5556, 1.0), (0.9239, 0.3827, -1.0), (0.9239, 0.3827, 1.0), (0.9808, 0.1951, -1.0), (0.9808, 0.1951, 1.0), (1.0, 7.55e-08, -1.0), (1.0, 7.55e-08, 1.0), (0.9808, -0.1951, -1.0), (0.9808, -0.1951, 1.0), (0.9239, -0.3827, -1.0), (0.9239, -0.3827, 1.0), (0.8315, -0.5556, -1.0), (0.8315, -0.5556, 1.0), (0.7071, -0.7071, -1.0), (0.7071, -0.7071, 1.0), (0.5556, -0.8315, -1.0), (0.5556, -0.8315, 1.0), (0.3827, -0.9239, -1.0), (0.3827, -0.9239, 1.0), (0.1951, -0.9808, -1.0), (0.1951, -0.9808, 1.0), (-3.258e-07, -1.0, -1.0), (-3.258e-07, -1.0, 1.0), (-0.1951, -0.9808, -1.0), (-0.1951, -0.9808, 1.0), (-0.3827, -0.9239, -1.0), (-0.3827, -0.9239, 1.0), (-0.5556, -0.8315, -1.0), (-0.5556, -0.8315, 1.0), (-0.7071, -0.7071, -1.0), (-0.7071, -0.7071, 1.0), (-0.8315, -0.5556, -1.0), (-0.8315, -0.5556, 1.0), (-0.9239, -0.3827, -1.0), (-0.9239, -0.3827, 1.0), (-0.9808, -0.1951, -1.0), (-0.9808, -0.1951, 1.0), (-1.0, 9.656e-07, -1.0), (-1.0, 9.656e-07, 1.0), (-0.9808, 0.1951, -1.0), (-0.9808, 0.1951, 1.0), (-0.9239, 0.3827, -1.0), (-0.9239, 0.3827, 1.0), (-0.8315, 0.5556, -1.0), (-0.8315, 0.5556, 1.0), (-0.7071, 0.7071, -1.0), (-0.7071, 0.7071, 1.0), (-0.5556, 0.8315, -1.0), (-0.5556, 0.8315, 1.0), (-0.3827, 0.9239, -1.0), (-0.3827, 0.9239, 1.0), (-0.1951, 0.9808, -1.0), (-0.1951, 0.9808, 1.0), (0.0, 1.0, 0.8592), (0.1951, 0.9808, 0.8592), (0.3827, 0.9239, 0.8592), (0.5556, 0.8315, 0.8592), (0.7071, 0.7071, 0.8592), (0.8315, 0.5556, 0.8592), (0.9239, 0.3827, 0.8592), (0.9808, 0.1951, 0.8592), (1.0, 7.55e-08, 0.8592), (0.9808, -0.1951, 0.8592), (0.9239, -0.3827, 0.8592), (0.8315, -0.5556, 0.8592), (0.7071, -0.7071, 0.8592), (0.5556, -0.8315, 0.8592), (0.3827, -0.9239, 0.8592), (0.1951, -0.9808, 0.8592), (-3.258e-07, -1.0, 0.8592), (-0.1951, -0.9808, 0.8592), (-0.3827, -0.9239, 0.8592), (-0.5556, -0.8315, 0.8592), (-0.7071, -0.7071, 0.8592), (-0.8315, -0.5556, 0.8592), (-0.9239, -0.3827, 0.8592), (-0.9808, -0.1951, 0.8592), (-1.0, 9.656e-07, 0.8592), (-0.9808, 0.1951, 0.8592), (-0.9239, 0.3827, 0.8592), (-0.8315, 0.5556, 0.8592), (-0.7071, 0.7071, 0.8592), (-0.5556, 0.8315, 0.8592), (-0.3827, 0.9239, 0.8592), (-0.1951, 0.9808, 0.8592), (0.1951, 0.9808, -0.6197), (0.3827, 0.9239, -0.6197), (0.5556, 0.8315, -0.6197), (0.7071, 0.7071, -0.6197), (0.8315, 0.5556, -0.6197), (0.9239, 0.3827, -0.6197), (0.9808, 0.1951, -0.6197), (1.0, 7.55e-08, -0.6197), (0.9808, -0.1951, -0.6197), (0.9239, -0.3827, -0.6197), (0.8315, -0.5556, -0.6197), (0.7071, -0.7071, -0.6197), (0.5556, -0.8315, -0.6197), (0.3827, -0.9239, -0.6197), (0.1951, -0.9808, -0.6197), (-3.258e-07, -1.0, -0.6197), (-0.1951, -0.9808, -0.6197), (-0.3827, -0.9239, -0.6197), (-0.5556, -0.8315, -0.6197), (-0.7071, -0.7071, -0.6197), (-0.8315, -0.5556, -0.6197), (-0.9239, -0.3827, -0.6197), (-0.9808, -0.1951, -0.6197), (-1.0, 9.656e-07, -0.6197), (-0.9808, 0.1951, -0.6197), (-0.9239, 0.3827, -0.6197), (-0.8315, 0.5556, -0.6197), (-0.7071, 0.7071, -0.6197), (-0.5556, 0.8315, -0.6197), (-0.3827, 0.9239, -0.6197), (-0.1951, 0.9808, -0.6197), (0.0, 1.0, -0.6197)], [], [(64, 1, 3, 65), (65, 3, 5, 66), (66, 5, 7, 67), (67, 7, 9, 68), (68, 9, 11, 69), (69, 11, 13, 70), (70, 13, 15, 71), (71, 15, 17, 72), (72, 17, 19, 73), (73, 19, 21, 74), (74, 21, 23, 75), (75, 23, 25, 76), (76, 25, 27, 77), (77, 27, 29, 78), (78, 29, 31, 79), (79, 31, 33, 80), (80, 33, 35, 81), (81, 35, 37, 82), (82, 37, 39, 83), (83, 39, 41, 84), (84, 41, 43, 85), (85, 43, 45, 86), (86, 45, 47, 87), (87, 47, 49, 88), (88, 49, 51, 89), (89, 51, 53, 90), (90, 53, 55, 91), (91, 55, 57, 92), (92, 57, 59, 93), (93, 59, 61, 94), (3, 1, 63, 61, 59, 57, 55, 53, 51, 49, 47, 45, 43, 41, 39, 37, 35, 33, 31, 29, 27, 25, 23, 21, 19, 17, 15, 13, 11, 9, 7, 5), (94, 61, 63, 95), (95, 63, 1, 64), (0, 2, 4, 6, 8, 10, 12, 14, 16, 18, 20, 22, 24, 26, 28, 30, 32, 34, 36, 38, 40, 42, 44, 46, 48, 50, 52, 54, 56, 58, 60, 62), (126, 95, 64, 127), (125, 94, 95, 126), (124, 93, 94, 125), (123, 92, 93, 124), (122, 91, 92, 123), (121, 90, 91, 122), (120, 89, 90, 121), (119, 88, 89, 120), (118, 87, 88, 119), (117, 86, 87, 118), (116, 85, 86, 117), (115, 84, 85, 116), (114, 83, 84, 115), (113, 82, 83, 114), (112, 81, 82, 113), (111, 80, 81, 112), (110, 79, 80, 111), (109, 78, 79, 110), (108, 77, 78, 109), (107, 76, 77, 108), (106, 75, 76, 107), (105, 74, 75, 106), (104, 73, 74, 105), (103, 72, 73, 104), (102, 71, 72, 103), (101, 70, 71, 102), (100, 69, 70, 101), (99, 68, 69, 100), (98, 67, 68, 99), (97, 66, 67, 98), (96, 65, 66, 97), (127, 64, 65, 96), (0, 127, 96, 2), (2, 96, 97, 4), (4, 97, 98, 6), (6, 98, 99, 8), (8, 99, 100, 10), (10, 100, 101, 12), (12, 101, 102, 14), (14, 102, 103, 16), (16, 103, 104, 18), (18, 104, 105, 20), (20, 105, 106, 22), (22, 106, 107, 24), (24, 107, 108, 26), (26, 108, 109, 28), (28, 109, 110, 30), (30, 110, 111, 32), (32, 111, 112, 34), (34, 112, 113, 36), (36, 113, 114, 38), (38, 114, 115, 40), (40, 115, 116, 42), (42, 116, 117, 44), (44, 117, 118, 46), (46, 118, 119, 48), (48, 119, 120, 50), (50, 120, 121, 52), (52, 121, 122, 54), (54, 122, 123, 56), (56, 123, 124, 58), (58, 124, 125, 60), (60, 125, 126, 62), (62, 126, 127, 0)])
me_cylinder_001.polygons.foreach_set('use_smooth', [True] * 98)
_uv = me_cylinder_001.uv_layers.new(name='UVMap')
_uv.uv.foreach_set('vector', [1.0, 0.9648, 1.0, 1.0, 0.9688, 1.0, 0.9688, 0.9648, 0.9688, 0.9648, 0.9688, 1.0, 0.9375, 1.0, 0.9375, 0.9648, 0.9375, 0.9648, 0.9375, 1.0, 0.9062, 1.0, 0.9062, 0.9648, 0.9062, 0.9648, 0.9062, 1.0, 0.875, 1.0, 0.875, 0.9648, 0.875, 0.9648, 0.875, 1.0, 0.8438, 1.0, 0.8438, 0.9648, 0.8438, 0.9648, 0.8438, 1.0, 0.8125, 1.0, 0.8125, 0.9648, 0.8125, 0.9648, 0.8125, 1.0, 0.7812, 1.0, 0.7813, 0.9648, 0.7813, 0.9648, 0.7812, 1.0, 0.75, 1.0, 0.75, 0.9648, 0.75, 0.9648, 0.75, 1.0, 0.7188, 1.0, 0.7188, 0.9648, 0.7188, 0.9648, 0.7188, 1.0, 0.6875, 1.0, 0.6875, 0.9648, 0.6875, 0.9648, 0.6875, 1.0, 0.6562, 1.0, 0.6562, 0.9648, 0.6562, 0.9648, 0.6562, 1.0, 0.625, 1.0, 0.625, 0.9648, 0.625, 0.9648, 0.625, 1.0, 0.5938, 1.0, 0.5938, 0.9648, 0.5938, 0.9648, 0.5938, 1.0, 0.5625, 1.0, 0.5625, 0.9648, 0.5625, 0.9648, 0.5625, 1.0, 0.5312, 1.0, 0.5312, 0.9648, 0.5312, 0.9648, 0.5312, 1.0, 0.5, 1.0, 0.5, 0.9648, 0.5, 0.9648, 0.5, 1.0, 0.4688, 1.0, 0.4688, 0.9648, 0.4688, 0.9648, 0.4688, 1.0, 0.4375, 1.0, 0.4375, 0.9648, 0.4375, 0.9648, 0.4375, 1.0, 0.4062, 1.0, 0.4062, 0.9648, 0.4062, 0.9648, 0.4062, 1.0, 0.375, 1.0, 0.375, 0.9648, 0.375, 0.9648, 0.375, 1.0, 0.3438, 1.0, 0.3438, 0.9648, 0.3438, 0.9648, 0.3438, 1.0, 0.3125, 1.0, 0.3125, 0.9648, 0.3125, 0.9648, 0.3125, 1.0, 0.2812, 1.0, 0.2812, 0.9648, 0.2812, 0.9648, 0.2812, 1.0, 0.25, 1.0, 0.25, 0.9648, 0.25, 0.9648, 0.25, 1.0, 0.2188, 1.0, 0.2188, 0.9648, 0.2188, 0.9648, 0.2188, 1.0, 0.1875, 1.0, 0.1875, 0.9648, 0.1875, 0.9648, 0.1875, 1.0, 0.1562, 1.0, 0.1562, 0.9648, 0.1562, 0.9648, 0.1562, 1.0, 0.125, 1.0, 0.125, 0.9648, 0.125, 0.9648, 0.125, 1.0, 0.09375, 1.0, 0.09375, 0.9648, 0.09375, 0.9648, 0.09375, 1.0, 0.0625, 1.0, 0.0625, 0.9648, 0.2968, 0.4854, 0.25, 0.49, 0.2032, 0.4854, 0.1582, 0.4717, 0.1167, 0.4496, 0.08029, 0.4197, 0.05045, 0.3833, 0.02827, 0.3418, 0.01461, 0.2968, 0.01, 0.25, 0.01461, 0.2032, 0.02827, 0.1582, 0.05045, 0.1167, 0.08029, 0.08029, 0.1167, 0.05045, 0.1582, 0.02827, 0.2032, 0.01461, 0.25, 0.01, 0.2968, 0.01461, 0.3418, 0.02827, 0.3833, 0.05045, 0.4197, 0.08029, 0.4496, 0.1167, 0.4717, 0.1582, 0.4854, 0.2032, 0.49, 0.25, 0.4854, 0.2968, 0.4717, 0.3418, 0.4496, 0.3833, 0.4197, 0.4197, 0.3833, 0.4496, 0.3418, 0.4717, 0.0625, 0.9648, 0.0625, 1.0, 0.03125, 1.0, 0.03125, 0.9648, 0.03125, 0.9648, 0.03125, 1.0, 0.0, 1.0, 0.0, 0.9648, 0.75, 0.49, 0.7968, 0.4854, 0.8418, 0.4717, 0.8833, 0.4496, 0.9197, 0.4197, 0.9496, 0.3833, 0.9717, 0.3418, 0.9854, 0.2968, 0.99, 0.25, 0.9854, 0.2032, 0.9717, 0.1582, 0.9496, 0.1167, 0.9197, 0.08029, 0.8833, 0.05045, 0.8418, 0.02827, 0.7968, 0.01461, 0.75, 0.01, 0.7032, 0.01461, 0.6582, 0.02827, 0.6167, 0.05045, 0.5803, 0.08029, 0.5504, 0.1167, 0.5283, 0.1582, 0.5146, 0.2032, 0.51, 0.25, 0.5146, 0.2968, 0.5283, 0.3418, 0.5504, 0.3833, 0.5803, 0.4197, 0.6167, 0.4496, 0.6582, 0.4717, 0.7032, 0.4854, 0.03125, 0.5951, 0.03125, 0.9648, 0.0, 0.9648, 0.0, 0.5951, 0.0625, 0.5951, 0.0625, 0.9648, 0.03125, 0.9648, 0.03125, 0.5951, 0.09375, 0.5951, 0.09375, 0.9648, 0.0625, 0.9648, 0.0625, 0.5951, 0.125, 0.5951, 0.125, 0.9648, 0.09375, 0.9648, 0.09375, 0.5951, 0.1562, 0.5951, 0.1562, 0.9648, 0.125, 0.9648, 0.125, 0.5951, 0.1875, 0.5951, 0.1875, 0.9648, 0.1562, 0.9648, 0.1562, 0.5951, 0.2188, 0.5951, 0.2188, 0.9648, 0.1875, 0.9648, 0.1875, 0.5951, 0.25, 0.5951, 0.25, 0.9648, 0.2188, 0.9648, 0.2188, 0.5951, 0.2812, 0.5951, 0.2812, 0.9648, 0.25, 0.9648, 0.25, 0.5951, 0.3125, 0.5951, 0.3125, 0.9648, 0.2812, 0.9648, 0.2812, 0.5951, 0.3438, 0.5951, 0.3438, 0.9648, 0.3125, 0.9648, 0.3125, 0.5951, 0.375, 0.5951, 0.375, 0.9648, 0.3438, 0.9648, 0.3438, 0.5951, 0.4062, 0.5951, 0.4062, 0.9648, 0.375, 0.9648, 0.375, 0.5951, 0.4375, 0.5951, 0.4375, 0.9648, 0.4062, 0.9648, 0.4062, 0.5951, 0.4688, 0.5951, 0.4688, 0.9648, 0.4375, 0.9648, 0.4375, 0.5951, 0.5, 0.5951, 0.5, 0.9648, 0.4688, 0.9648, 0.4688, 0.5951, 0.5312, 0.5951, 0.5312, 0.9648, 0.5, 0.9648, 0.5, 0.5951, 0.5625, 0.5951, 0.5625, 0.9648, 0.5312, 0.9648, 0.5312, 0.5951, 0.5938, 0.5951, 0.5938, 0.9648, 0.5625, 0.9648, 0.5625, 0.5951, 0.625, 0.5951, 0.625, 0.9648, 0.5938, 0.9648, 0.5938, 0.5951, 0.6562, 0.5951, 0.6562, 0.9648, 0.625, 0.9648, 0.625, 0.5951, 0.6875, 0.5951, 0.6875, 0.9648, 0.6562, 0.9648, 0.6562, 0.5951, 0.7187, 0.5951, 0.7188, 0.9648, 0.6875, 0.9648, 0.6875, 0.5951, 0.75, 0.5951, 0.75, 0.9648, 0.7188, 0.9648, 0.7187, 0.5951, 0.7812, 0.5951, 0.7813, 0.9648, 0.75, 0.9648, 0.75, 0.5951, 0.8125, 0.5951, 0.8125, 0.9648, 0.7813, 0.9648, 0.7812, 0.5951, 0.8438, 0.5951, 0.8438, 0.9648, 0.8125, 0.9648, 0.8125, 0.5951, 0.875, 0.5951, 0.875, 0.9648, 0.8438, 0.9648, 0.8438, 0.5951, 0.9062, 0.5951, 0.9062, 0.9648, 0.875, 0.9648, 0.875, 0.5951, 0.9375, 0.5951, 0.9375, 0.9648, 0.9062, 0.9648, 0.9062, 0.5951, 0.9688, 0.5951, 0.9688, 0.9648, 0.9375, 0.9648, 0.9375, 0.5951, 1.0, 0.5951, 1.0, 0.9648, 0.9688, 0.9648, 0.9688, 0.5951, 1.0, 0.5, 1.0, 0.5951, 0.9688, 0.5951, 0.9688, 0.5, 0.9688, 0.5, 0.9688, 0.5951, 0.9375, 0.5951, 0.9375, 0.5, 0.9375, 0.5, 0.9375, 0.5951, 0.9062, 0.5951, 0.9062, 0.5, 0.9062, 0.5, 0.9062, 0.5951, 0.875, 0.5951, 0.875, 0.5, 0.875, 0.5, 0.875, 0.5951, 0.8438, 0.5951, 0.8438, 0.5, 0.8438, 0.5, 0.8438, 0.5951, 0.8125, 0.5951, 0.8125, 0.5, 0.8125, 0.5, 0.8125, 0.5951, 0.7812, 0.5951, 0.7812, 0.5, 0.7812, 0.5, 0.7812, 0.5951, 0.75, 0.5951, 0.75, 0.5, 0.75, 0.5, 0.75, 0.5951, 0.7187, 0.5951, 0.7188, 0.5, 0.7188, 0.5, 0.7187, 0.5951, 0.6875, 0.5951, 0.6875, 0.5, 0.6875, 0.5, 0.6875, 0.5951, 0.6562, 0.5951, 0.6562, 0.5, 0.6562, 0.5, 0.6562, 0.5951, 0.625, 0.5951, 0.625, 0.5, 0.625, 0.5, 0.625, 0.5951, 0.5938, 0.5951, 0.5938, 0.5, 0.5938, 0.5, 0.5938, 0.5951, 0.5625, 0.5951, 0.5625, 0.5, 0.5625, 0.5, 0.5625, 0.5951, 0.5312, 0.5951, 0.5312, 0.5, 0.5312, 0.5, 0.5312, 0.5951, 0.5, 0.5951, 0.5, 0.5, 0.5, 0.5, 0.5, 0.5951, 0.4688, 0.5951, 0.4688, 0.5, 0.4688, 0.5, 0.4688, 0.5951, 0.4375, 0.5951, 0.4375, 0.5, 0.4375, 0.5, 0.4375, 0.5951, 0.4062, 0.5951, 0.4062, 0.5, 0.4062, 0.5, 0.4062, 0.5951, 0.375, 0.5951, 0.375, 0.5, 0.375, 0.5, 0.375, 0.5951, 0.3438, 0.5951, 0.3438, 0.5, 0.3438, 0.5, 0.3438, 0.5951, 0.3125, 0.5951, 0.3125, 0.5, 0.3125, 0.5, 0.3125, 0.5951, 0.2812, 0.5951, 0.2812, 0.5, 0.2812, 0.5, 0.2812, 0.5951, 0.25, 0.5951, 0.25, 0.5, 0.25, 0.5, 0.25, 0.5951, 0.2188, 0.5951, 0.2188, 0.5, 0.2188, 0.5, 0.2188, 0.5951, 0.1875, 0.5951, 0.1875, 0.5, 0.1875, 0.5, 0.1875, 0.5951, 0.1562, 0.5951, 0.1562, 0.5, 0.1562, 0.5, 0.1562, 0.5951, 0.125, 0.5951, 0.125, 0.5, 0.125, 0.5, 0.125, 0.5951, 0.09375, 0.5951, 0.09375, 0.5, 0.09375, 0.5, 0.09375, 0.5951, 0.0625, 0.5951, 0.0625, 0.5, 0.0625, 0.5, 0.0625, 0.5951, 0.03125, 0.5951, 0.03125, 0.5, 0.03125, 0.5, 0.03125, 0.5951, 0.0, 0.5951, 0.0, 0.5])
me_cylinder_001.materials.append(mat_material_002)
me_cylinder_001.use_remesh_fix_poles = True
me_cylinder_001.use_remesh_preserve_attributes = False
me_cylinder_001.use_mirror_vertex_groups = False
me_cylinder_001.update()
me_cylinder_002 = bpy.data.meshes.new('Cylinder.002')
me_cylinder_002.from_pydata([(0.0, 1.0, -1.0), (0.0, 1.0, 1.0), (0.1951, 0.9808, -1.0), (0.1951, 0.9808, 1.0), (0.3827, 0.9239, -1.0), (0.3827, 0.9239, 1.0), (0.5556, 0.8315, -1.0), (0.5556, 0.8315, 1.0), (0.7071, 0.7071, -1.0), (0.7071, 0.7071, 1.0), (0.8315, 0.5556, -1.0), (0.8315, 0.5556, 1.0), (0.9239, 0.3827, -1.0), (0.9239, 0.3827, 1.0), (0.9808, 0.1951, -1.0), (0.9808, 0.1951, 1.0), (1.0, 7.55e-08, -1.0), (1.0, 7.55e-08, 1.0), (0.9808, -0.1951, -1.0), (0.9808, -0.1951, 1.0), (0.9239, -0.3827, -1.0), (0.9239, -0.3827, 1.0), (0.8315, -0.5556, -1.0), (0.8315, -0.5556, 1.0), (0.7071, -0.7071, -1.0), (0.7071, -0.7071, 1.0), (0.5556, -0.8315, -1.0), (0.5556, -0.8315, 1.0), (0.3827, -0.9239, -1.0), (0.3827, -0.9239, 1.0), (0.1951, -0.9808, -1.0), (0.1951, -0.9808, 1.0), (-3.258e-07, -1.0, -1.0), (-3.258e-07, -1.0, 1.0), (-0.1951, -0.9808, -1.0), (-0.1951, -0.9808, 1.0), (-0.3827, -0.9239, -1.0), (-0.3827, -0.9239, 1.0), (-0.5556, -0.8315, -1.0), (-0.5556, -0.8315, 1.0), (-0.7071, -0.7071, -1.0), (-0.7071, -0.7071, 1.0), (-0.8315, -0.5556, -1.0), (-0.8315, -0.5556, 1.0), (-0.9239, -0.3827, -1.0), (-0.9239, -0.3827, 1.0), (-0.9808, -0.1951, -1.0), (-0.9808, -0.1951, 1.0), (-1.0, 9.656e-07, -1.0), (-1.0, 9.656e-07, 1.0), (-0.9808, 0.1951, -1.0), (-0.9808, 0.1951, 1.0), (-0.9239, 0.3827, -1.0), (-0.9239, 0.3827, 1.0), (-0.8315, 0.5556, -1.0), (-0.8315, 0.5556, 1.0), (-0.7071, 0.7071, -1.0), (-0.7071, 0.7071, 1.0), (-0.5556, 0.8315, -1.0), (-0.5556, 0.8315, 1.0), (-0.3827, 0.9239, -1.0), (-0.3827, 0.9239, 1.0), (-0.1951, 0.9808, -1.0), (-0.1951, 0.9808, 1.0), (0.0, 1.0, 0.8451), (0.1951, 0.9808, 0.8451), (0.3827, 0.9239, 0.8451), (0.5556, 0.8315, 0.8451), (0.7071, 0.7071, 0.8451), (0.8315, 0.5556, 0.8451), (0.9239, 0.3827, 0.8451), (0.9808, 0.1951, 0.8451), (1.0, 7.55e-08, 0.8451), (0.9808, -0.1951, 0.8451), (0.9239, -0.3827, 0.8451), (0.8315, -0.5556, 0.8451), (0.7071, -0.7071, 0.8451), (0.5556, -0.8315, 0.8451), (0.3827, -0.9239, 0.8451), (0.1951, -0.9808, 0.8451), (-3.258e-07, -1.0, 0.8451), (-0.1951, -0.9808, 0.8451), (-0.3827, -0.9239, 0.8451), (-0.5556, -0.8315, 0.8451), (-0.7071, -0.7071, 0.8451), (-0.8315, -0.5556, 0.8451), (-0.9239, -0.3827, 0.8451), (-0.9808, -0.1951, 0.8451), (-1.0, 9.656e-07, 0.8451), (-0.9808, 0.1951, 0.8451), (-0.9239, 0.3827, 0.8451), (-0.8315, 0.5556, 0.8451), (-0.7071, 0.7071, 0.8451), (-0.5556, 0.8315, 0.8451), (-0.3827, 0.9239, 0.8451), (-0.1951, 0.9808, 0.8451), (0.1951, 0.9808, -0.5527), (0.3827, 0.9239, -0.5527), (0.5556, 0.8315, -0.5527), (0.7071, 0.7071, -0.5527), (0.8315, 0.5556, -0.5527), (0.9239, 0.3827, -0.5527), (0.9808, 0.1951, -0.5527), (1.0, 7.55e-08, -0.5527), (0.9808, -0.1951, -0.5527), (0.9239, -0.3827, -0.5527), (0.8315, -0.5556, -0.5527), (0.7071, -0.7071, -0.5527), (0.5556, -0.8315, -0.5527), (0.3827, -0.9239, -0.5527), (0.1951, -0.9808, -0.5527), (-3.258e-07, -1.0, -0.5527), (-0.1951, -0.9808, -0.5527), (-0.3827, -0.9239, -0.5527), (-0.5556, -0.8315, -0.5527), (-0.7071, -0.7071, -0.5527), (-0.8315, -0.5556, -0.5527), (-0.9239, -0.3827, -0.5527), (-0.9808, -0.1951, -0.5527), (-1.0, 9.656e-07, -0.5527), (-0.9808, 0.1951, -0.5527), (-0.9239, 0.3827, -0.5527), (-0.8315, 0.5556, -0.5527), (-0.7071, 0.7071, -0.5527), (-0.5556, 0.8315, -0.5527), (-0.3827, 0.9239, -0.5527), (-0.1951, 0.9808, -0.5527), (0.0, 1.0, -0.5527)], [], [(64, 1, 3, 65), (65, 3, 5, 66), (66, 5, 7, 67), (67, 7, 9, 68), (68, 9, 11, 69), (69, 11, 13, 70), (70, 13, 15, 71), (71, 15, 17, 72), (72, 17, 19, 73), (73, 19, 21, 74), (74, 21, 23, 75), (75, 23, 25, 76), (76, 25, 27, 77), (77, 27, 29, 78), (78, 29, 31, 79), (79, 31, 33, 80), (80, 33, 35, 81), (81, 35, 37, 82), (82, 37, 39, 83), (83, 39, 41, 84), (84, 41, 43, 85), (85, 43, 45, 86), (86, 45, 47, 87), (87, 47, 49, 88), (88, 49, 51, 89), (89, 51, 53, 90), (90, 53, 55, 91), (91, 55, 57, 92), (92, 57, 59, 93), (93, 59, 61, 94), (3, 1, 63, 61, 59, 57, 55, 53, 51, 49, 47, 45, 43, 41, 39, 37, 35, 33, 31, 29, 27, 25, 23, 21, 19, 17, 15, 13, 11, 9, 7, 5), (94, 61, 63, 95), (95, 63, 1, 64), (0, 2, 4, 6, 8, 10, 12, 14, 16, 18, 20, 22, 24, 26, 28, 30, 32, 34, 36, 38, 40, 42, 44, 46, 48, 50, 52, 54, 56, 58, 60, 62), (126, 95, 64, 127), (125, 94, 95, 126), (124, 93, 94, 125), (123, 92, 93, 124), (122, 91, 92, 123), (121, 90, 91, 122), (120, 89, 90, 121), (119, 88, 89, 120), (118, 87, 88, 119), (117, 86, 87, 118), (116, 85, 86, 117), (115, 84, 85, 116), (114, 83, 84, 115), (113, 82, 83, 114), (112, 81, 82, 113), (111, 80, 81, 112), (110, 79, 80, 111), (109, 78, 79, 110), (108, 77, 78, 109), (107, 76, 77, 108), (106, 75, 76, 107), (105, 74, 75, 106), (104, 73, 74, 105), (103, 72, 73, 104), (102, 71, 72, 103), (101, 70, 71, 102), (100, 69, 70, 101), (99, 68, 69, 100), (98, 67, 68, 99), (97, 66, 67, 98), (96, 65, 66, 97), (127, 64, 65, 96), (0, 127, 96, 2), (2, 96, 97, 4), (4, 97, 98, 6), (6, 98, 99, 8), (8, 99, 100, 10), (10, 100, 101, 12), (12, 101, 102, 14), (14, 102, 103, 16), (16, 103, 104, 18), (18, 104, 105, 20), (20, 105, 106, 22), (22, 106, 107, 24), (24, 107, 108, 26), (26, 108, 109, 28), (28, 109, 110, 30), (30, 110, 111, 32), (32, 111, 112, 34), (34, 112, 113, 36), (36, 113, 114, 38), (38, 114, 115, 40), (40, 115, 116, 42), (42, 116, 117, 44), (44, 117, 118, 46), (46, 118, 119, 48), (48, 119, 120, 50), (50, 120, 121, 52), (52, 121, 122, 54), (54, 122, 123, 56), (56, 123, 124, 58), (58, 124, 125, 60), (60, 125, 126, 62), (62, 126, 127, 0)])
me_cylinder_002.polygons.foreach_set('use_smooth', [True] * 98)
_uv = me_cylinder_002.uv_layers.new(name='UVMap')
_uv.uv.foreach_set('vector', [1.0, 0.9613, 1.0, 1.0, 0.9688, 1.0, 0.9688, 0.9613, 0.9688, 0.9613, 0.9688, 1.0, 0.9375, 1.0, 0.9375, 0.9613, 0.9375, 0.9613, 0.9375, 1.0, 0.9062, 1.0, 0.9062, 0.9613, 0.9062, 0.9613, 0.9062, 1.0, 0.875, 1.0, 0.875, 0.9613, 0.875, 0.9613, 0.875, 1.0, 0.8438, 1.0, 0.8438, 0.9613, 0.8438, 0.9613, 0.8438, 1.0, 0.8125, 1.0, 0.8125, 0.9613, 0.8125, 0.9613, 0.8125, 1.0, 0.7812, 1.0, 0.7812, 0.9613, 0.7812, 0.9613, 0.7812, 1.0, 0.75, 1.0, 0.75, 0.9613, 0.75, 0.9613, 0.75, 1.0, 0.7188, 1.0, 0.7187, 0.9613, 0.7187, 0.9613, 0.7188, 1.0, 0.6875, 1.0, 0.6875, 0.9613, 0.6875, 0.9613, 0.6875, 1.0, 0.6562, 1.0, 0.6562, 0.9613, 0.6562, 0.9613, 0.6562, 1.0, 0.625, 1.0, 0.625, 0.9613, 0.625, 0.9613, 0.625, 1.0, 0.5938, 1.0, 0.5938, 0.9613, 0.5938, 0.9613, 0.5938, 1.0, 0.5625, 1.0, 0.5625, 0.9613, 0.5625, 0.9613, 0.5625, 1.0, 0.5312, 1.0, 0.5312, 0.9613, 0.5312, 0.9613, 0.5312, 1.0, 0.5, 1.0, 0.5, 0.9613, 0.5, 0.9613, 0.5, 1.0, 0.4688, 1.0, 0.4687, 0.9613, 0.4687, 0.9613, 0.4688, 1.0, 0.4375, 1.0, 0.4375, 0.9613, 0.4375, 0.9613, 0.4375, 1.0, 0.4062, 1.0, 0.4062, 0.9613, 0.4062, 0.9613, 0.4062, 1.0, 0.375, 1.0, 0.375, 0.9613, 0.375, 0.9613, 0.375, 1.0, 0.3438, 1.0, 0.3438, 0.9613, 0.3438, 0.9613, 0.3438, 1.0, 0.3125, 1.0, 0.3125, 0.9613, 0.3125, 0.9613, 0.3125, 1.0, 0.2812, 1.0, 0.2812, 0.9613, 0.2812, 0.9613, 0.2812, 1.0, 0.25, 1.0, 0.25, 0.9613, 0.25, 0.9613, 0.25, 1.0, 0.2188, 1.0, 0.2188, 0.9613, 0.2188, 0.9613, 0.2188, 1.0, 0.1875, 1.0, 0.1875, 0.9613, 0.1875, 0.9613, 0.1875, 1.0, 0.1562, 1.0, 0.1562, 0.9613, 0.1562, 0.9613, 0.1562, 1.0, 0.125, 1.0, 0.125, 0.9613, 0.125, 0.9613, 0.125, 1.0, 0.09375, 1.0, 0.09375, 0.9613, 0.09375, 0.9613, 0.09375, 1.0, 0.0625, 1.0, 0.0625, 0.9613, 0.2968, 0.4854, 0.25, 0.49, 0.2032, 0.4854, 0.1582, 0.4717, 0.1167, 0.4496, 0.08029, 0.4197, 0.05045, 0.3833, 0.02827, 0.3418, 0.01461, 0.2968, 0.01, 0.25, 0.01461, 0.2032, 0.02827, 0.1582, 0.05045, 0.1167, 0.08029, 0.08029, 0.1167, 0.05045, 0.1582, 0.02827, 0.2032, 0.01461, 0.25, 0.01, 0.2968, 0.01461, 0.3418, 0.02827, 0.3833, 0.05045, 0.4197, 0.08029, 0.4496, 0.1167, 0.4717, 0.1582, 0.4854, 0.2032, 0.49, 0.25, 0.4854, 0.2968, 0.4717, 0.3418, 0.4496, 0.3833, 0.4197, 0.4197, 0.3833, 0.4496, 0.3418, 0.4717, 0.0625, 0.9613, 0.0625, 1.0, 0.03125, 1.0, 0.03125, 0.9613, 0.03125, 0.9613, 0.03125, 1.0, 0.0, 1.0, 0.0, 0.9613, 0.75, 0.49, 0.7968, 0.4854, 0.8418, 0.4717, 0.8833, 0.4496, 0.9197, 0.4197, 0.9496, 0.3833, 0.9717, 0.3418, 0.9854, 0.2968, 0.99, 0.25, 0.9854, 0.2032, 0.9717, 0.1582, 0.9496, 0.1167, 0.9197, 0.08029, 0.8833, 0.05045, 0.8418, 0.02827, 0.7968, 0.01461, 0.75, 0.01, 0.7032, 0.01461, 0.6582, 0.02827, 0.6167, 0.05045, 0.5803, 0.08029, 0.5504, 0.1167, 0.5283, 0.1582, 0.5146, 0.2032, 0.51, 0.25, 0.5146, 0.2968, 0.5283, 0.3418, 0.5504, 0.3833, 0.5803, 0.4197, 0.6167, 0.4496, 0.6582, 0.4717, 0.7032, 0.4854, 0.03125, 0.6118, 0.03125, 0.9613, 0.0, 0.9613, 0.0, 0.6118, 0.0625, 0.6118, 0.0625, 0.9613, 0.03125, 0.9613, 0.03125, 0.6118, 0.09375, 0.6118, 0.09375, 0.9613, 0.0625, 0.9613, 0.0625, 0.6118, 0.125, 0.6118, 0.125, 0.9613, 0.09375, 0.9613, 0.09375, 0.6118, 0.1562, 0.6118, 0.1562, 0.9613, 0.125, 0.9613, 0.125, 0.6118, 0.1875, 0.6118, 0.1875, 0.9613, 0.1562, 0.9613, 0.1562, 0.6118, 0.2188, 0.6118, 0.2188, 0.9613, 0.1875, 0.9613, 0.1875, 0.6118, 0.25, 0.6118, 0.25, 0.9613, 0.2188, 0.9613, 0.2188, 0.6118, 0.2812, 0.6118, 0.2812, 0.9613, 0.25, 0.9613, 0.25, 0.6118, 0.3125, 0.6118, 0.3125, 0.9613, 0.2812, 0.9613, 0.2812, 0.6118, 0.3438, 0.6118, 0.3438, 0.9613, 0.3125, 0.9613, 0.3125, 0.6118, 0.375, 0.6118, 0.375, 0.9613, 0.3438, 0.9613, 0.3438, 0.6118, 0.4062, 0.6118, 0.4062, 0.9613, 0.375, 0.9613, 0.375, 0.6118, 0.4375, 0.6118, 0.4375, 0.9613, 0.4062, 0.9613, 0.4062, 0.6118, 0.4688, 0.6118, 0.4687, 0.9613, 0.4375, 0.9613, 0.4375, 0.6118, 0.5, 0.6118, 0.5, 0.9613, 0.4687, 0.9613, 0.4688, 0.6118, 0.5312, 0.6118, 0.5312, 0.9613, 0.5, 0.9613, 0.5, 0.6118, 0.5625, 0.6118, 0.5625, 0.9613, 0.5312, 0.9613, 0.5312, 0.6118, 0.5938, 0.6118, 0.5938, 0.9613, 0.5625, 0.9613, 0.5625, 0.6118, 0.625, 0.6118, 0.625, 0.9613, 0.5938, 0.9613, 0.5938, 0.6118, 0.6562, 0.6118, 0.6562, 0.9613, 0.625, 0.9613, 0.625, 0.6118, 0.6875, 0.6118, 0.6875, 0.9613, 0.6562, 0.9613, 0.6562, 0.6118, 0.7188, 0.6118, 0.7187, 0.9613, 0.6875, 0.9613, 0.6875, 0.6118, 0.75, 0.6118, 0.75, 0.9613, 0.7187, 0.9613, 0.7188, 0.6118, 0.7812, 0.6118, 0.7812, 0.9613, 0.75, 0.9613, 0.75, 0.6118, 0.8125, 0.6118, 0.8125, 0.9613, 0.7812, 0.9613, 0.7812, 0.6118, 0.8438, 0.6118, 0.8438, 0.9613, 0.8125, 0.9613, 0.8125, 0.6118, 0.875, 0.6118, 0.875, 0.9613, 0.8438, 0.9613, 0.8438, 0.6118, 0.9062, 0.6118, 0.9062, 0.9613, 0.875, 0.9613, 0.875, 0.6118, 0.9375, 0.6118, 0.9375, 0.9613, 0.9062, 0.9613, 0.9062, 0.6118, 0.9688, 0.6118, 0.9688, 0.9613, 0.9375, 0.9613, 0.9375, 0.6118, 1.0, 0.6118, 1.0, 0.9613, 0.9688, 0.9613, 0.9688, 0.6118, 1.0, 0.5, 1.0, 0.6118, 0.9688, 0.6118, 0.9688, 0.5, 0.9688, 0.5, 0.9688, 0.6118, 0.9375, 0.6118, 0.9375, 0.5, 0.9375, 0.5, 0.9375, 0.6118, 0.9062, 0.6118, 0.9062, 0.5, 0.9062, 0.5, 0.9062, 0.6118, 0.875, 0.6118, 0.875, 0.5, 0.875, 0.5, 0.875, 0.6118, 0.8438, 0.6118, 0.8438, 0.5, 0.8438, 0.5, 0.8438, 0.6118, 0.8125, 0.6118, 0.8125, 0.5, 0.8125, 0.5, 0.8125, 0.6118, 0.7812, 0.6118, 0.7812, 0.5, 0.7812, 0.5, 0.7812, 0.6118, 0.75, 0.6118, 0.75, 0.5, 0.75, 0.5, 0.75, 0.6118, 0.7188, 0.6118, 0.7188, 0.5, 0.7188, 0.5, 0.7188, 0.6118, 0.6875, 0.6118, 0.6875, 0.5, 0.6875, 0.5, 0.6875, 0.6118, 0.6562, 0.6118, 0.6562, 0.5, 0.6562, 0.5, 0.6562, 0.6118, 0.625, 0.6118, 0.625, 0.5, 0.625, 0.5, 0.625, 0.6118, 0.5938, 0.6118, 0.5938, 0.5, 0.5938, 0.5, 0.5938, 0.6118, 0.5625, 0.6118, 0.5625, 0.5, 0.5625, 0.5, 0.5625, 0.6118, 0.5312, 0.6118, 0.5312, 0.5, 0.5312, 0.5, 0.5312, 0.6118, 0.5, 0.6118, 0.5, 0.5, 0.5, 0.5, 0.5, 0.6118, 0.4688, 0.6118, 0.4688, 0.5, 0.4688, 0.5, 0.4688, 0.6118, 0.4375, 0.6118, 0.4375, 0.5, 0.4375, 0.5, 0.4375, 0.6118, 0.4062, 0.6118, 0.4062, 0.5, 0.4062, 0.5, 0.4062, 0.6118, 0.375, 0.6118, 0.375, 0.5, 0.375, 0.5, 0.375, 0.6118, 0.3438, 0.6118, 0.3438, 0.5, 0.3438, 0.5, 0.3438, 0.6118, 0.3125, 0.6118, 0.3125, 0.5, 0.3125, 0.5, 0.3125, 0.6118, 0.2812, 0.6118, 0.2812, 0.5, 0.2812, 0.5, 0.2812, 0.6118, 0.25, 0.6118, 0.25, 0.5, 0.25, 0.5, 0.25, 0.6118, 0.2188, 0.6118, 0.2188, 0.5, 0.2188, 0.5, 0.2188, 0.6118, 0.1875, 0.6118, 0.1875, 0.5, 0.1875, 0.5, 0.1875, 0.6118, 0.1562, 0.6118, 0.1562, 0.5, 0.1562, 0.5, 0.1562, 0.6118, 0.125, 0.6118, 0.125, 0.5, 0.125, 0.5, 0.125, 0.6118, 0.09375, 0.6118, 0.09375, 0.5, 0.09375, 0.5, 0.09375, 0.6118, 0.0625, 0.6118, 0.0625, 0.5, 0.0625, 0.5, 0.0625, 0.6118, 0.03125, 0.6118, 0.03125, 0.5, 0.03125, 0.5, 0.03125, 0.6118, 0.0, 0.6118, 0.0, 0.5])
me_cylinder_002.materials.append(mat_material_002)
me_cylinder_002.use_remesh_fix_poles = True
me_cylinder_002.use_remesh_preserve_attributes = False
me_cylinder_002.use_mirror_vertex_groups = False
me_cylinder_002.update()

# ---- objects
ob_cube = bpy.data.objects.new('Cube', me_cube)
ob_light = bpy.data.objects.new('Light', light_light)
ob_camera = bpy.data.objects.new('Camera', cam_camera)
ob_cube_001 = bpy.data.objects.new('Cube.001', me_cube_001)
ob_cylinder = bpy.data.objects.new('Cylinder', me_cylinder)
ob_cylinder_001 = bpy.data.objects.new('Cylinder.001', me_cylinder_001)
ob_cylinder_002 = bpy.data.objects.new('Cylinder.002', me_cylinder_002)

# ---- transforms, parenting, visibility, modifiers, constraints
ob_cube.location = (0.0, 0.0, 0.0)
ob_cube.scale = (1.937, 1.181, 1.263)
ob_cube.lock_rotations_4d = False
ob_cube.empty_display_type = 'ARROWS'
ob_cube.lineart.crease_threshold = 0.0
ob_light.location = (-3.516, -7.051, 1.635)
ob_light.rotation_euler = (0.6503, 0.05522, 1.866)
ob_light.lock_rotations_4d = False
ob_light.empty_display_type = 'ARROWS'
ob_light.color = (0.0, 0.0, 0.0, 0.0)
ob_light.lineart.crease_threshold = 0.0
ob_camera.location = (0.007099, -11.0, -0.06183)
ob_camera.rotation_euler = (1.576, 1.662e-09, -0.01676)
ob_camera.lock_rotations_4d = False
ob_camera.empty_display_type = 'ARROWS'
ob_camera.color = (0.0, 0.0, 0.0, 0.0)
ob_camera.display_type = 'WIRE'
ob_camera.lineart.crease_threshold = 0.0
ob_cube_001.location = (0.0, -1.34, 0.0)
ob_cube_001.scale = (1.937, 0.1551, 1.263)
ob_cube_001.lock_rotations_4d = False
ob_cube_001.empty_display_type = 'ARROWS'
ob_cube_001.lineart.crease_threshold = 0.0
ob_cylinder.location = (2.048, -1.545, 0.7515)
ob_cylinder.rotation_euler = (1.571, -0.0, 0.0)
ob_cylinder.scale = (0.3064, 0.3064, 0.09004)
ob_cylinder.lineart.crease_threshold = 0.0
ob_cylinder_001.location = (2.048, -1.545, 0.03895)
ob_cylinder_001.rotation_euler = (1.571, -0.0, 0.0)
ob_cylinder_001.scale = (0.3064, 0.3064, 0.09004)
ob_cylinder_001.lineart.crease_threshold = 0.0
ob_cylinder_002.location = (2.048, -1.545, -0.7024)
ob_cylinder_002.rotation_euler = (1.571, -0.0, 0.0)
ob_cylinder_002.scale = (0.3064, 0.3064, 0.09004)
ob_cylinder_002.lineart.crease_threshold = 0.0

# ---- collection membership
col_collection.objects.link(ob_cube)
col_collection.objects.link(ob_light)
col_collection.objects.link(ob_camera)
col_collection.objects.link(ob_cube_001)
col_collection.objects.link(ob_cylinder)
col_collection.objects.link(ob_cylinder_001)
col_collection.objects.link(ob_cylinder_002)

# ---- scene / render settings (as saved in the file)
scene.camera = ob_camera
scene.frame_start = 1; scene.frame_end = 250; scene.frame_set(0)
scene.render.engine = 'BLENDER_EEVEE_NEXT'
scene.cycles.use_denoising = False
scene.cycles.samples = 128
scene.cycles.sampling_pattern = 'TABULATED_SOBOL'
scene.cycles.use_adaptive_sampling = False
scene.cycles.use_light_tree = False
scene.eevee.use_gtao = True
scene.eevee.use_raytracing = True
scene.view_settings.look = 'High Contrast'
scene.view_settings.view_transform = 'Filmic'
scene.view_settings.exposure = 0.4
bpy.context.view_layer.update()

